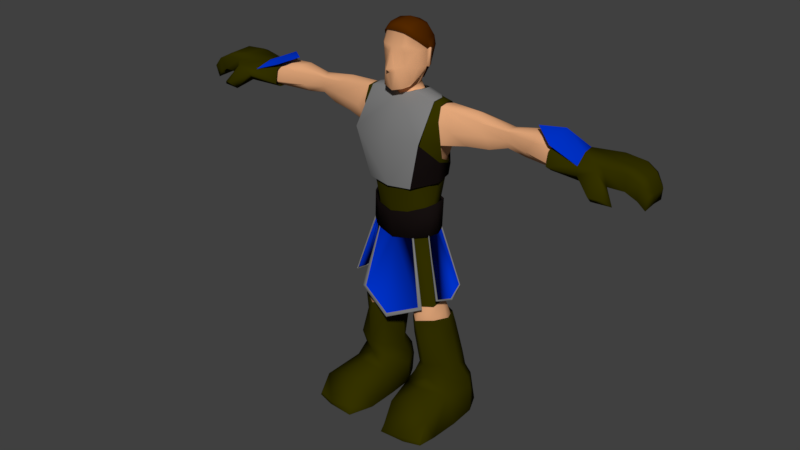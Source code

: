 # Source: ranged2.3.blend  (saved by Blender 2.79.0; exported with 4.5.12 LTS)
import bpy
from mathutils import Matrix  # noqa: F401  (used for matrix-valued properties, if any)

bpy.ops.wm.read_factory_settings(use_empty=True)
scene = bpy.context.scene
scene.name = 'Scene'

# ---- collections
col_collection_1 = bpy.data.collections.new('Collection 1'); scene.collection.children.link(col_collection_1)

# ---- materials (node trees are filled in below, after node groups)
mat_ten = bpy.data.materials.new('Ten')
mat_ten.alpha_threshold = 0.0
mat_ten.use_transparent_shadow = False
mat_ten.diffuse_color = (0.8, 0.4055, 0.205, 1.0)
mat_ten.roughness = 0.5
mat_ten.line_color = (0.0, 0.0, 0.0, 1.0)
mat_deri = bpy.data.materials.new('Deri')
mat_deri.alpha_threshold = 0.0
mat_deri.use_transparent_shadow = False
mat_deri.diffuse_color = (0.03522, 0.03211, 0.0, 1.0)
mat_deri.roughness = 0.5
mat_sac = bpy.data.materials.new('Sac')
mat_sac.alpha_threshold = 0.0
mat_sac.use_transparent_shadow = False
mat_sac.diffuse_color = (0.08714, 0.02116, 0.0, 1.0)
mat_sac.roughness = 0.5
mat_dost = bpy.data.materials.new('dost')
mat_dost.alpha_threshold = 0.0
mat_dost.use_transparent_shadow = False
mat_dost.diffuse_color = (0.0, 0.0331, 0.6038, 1.0)
mat_dost.roughness = 0.5
mat_zirh = bpy.data.materials.new('zirh')
mat_zirh.alpha_threshold = 0.0
mat_zirh.use_transparent_shadow = False
mat_zirh.diffuse_color = (0.2086, 0.2086, 0.2086, 1.0)
mat_zirh.roughness = 0.5
mat_lastik = bpy.data.materials.new('Lastik')
mat_lastik.alpha_threshold = 0.0
mat_lastik.use_transparent_shadow = False
mat_lastik.diffuse_color = (0.008076, 0.005334, 0.005109, 1.0)
mat_lastik.roughness = 0.5

# ---- material node trees

# ---- world
world_world = bpy.data.worlds.new('World'); scene.world = world_world
world_world.color = (0.05088, 0.05088, 0.05088)
world_world.use_sun_shadow = False
world_world.sun_shadow_jitter_overblur = 0.0
world_world.cycles.sampling_method = 'MANUAL'

# ---- meshes
me_cube_000 = bpy.data.meshes.new('Cube.000')
me_cube_000.from_pydata([(-1.006, -0.539, 2.944), (-0.3341, 0.6796, 5.673), (-1.001, 0.5715, 2.954), (-0.576, 0.9115, 5.292), (-1.09, -0.01973, 2.957), (-0.9382, -0.5866, 3.185), (-1.166, -0.5696, 4.418), (-1.401, -0.6297, 4.726), (-1.125, -0.4453, 5.311), (-1.317, 0.1703, 5.313), (-1.283, 0.7082, 5.279), (-1.034, 1.411, 4.929), (-1.058, 1.226, 4.451), (-1.022, 0.3869, 3.153), (-0.5132, 1.296, 2.922), (-0.2299, 0.7933, 5.386), (-0.5639, -1.091, 2.93), (-0.3098, -0.6087, 5.41), (-0.4345, 0.4528, 5.414), (-0.4555, -0.104, 5.423), (-0.5555, -1.096, 3.159), (-0.6545, -1.574, 4.226), (-0.7989, -1.809, 4.781), (-0.6687, 0.9799, 3.22), (-0.7672, 1.513, 4.523), (-0.7757, 1.56, 4.934), (-1.044, 0.006409, 3.143), (-1.196, -0.1525, 4.453), (-1.139, 1.011, 4.412), (-1.354, -0.7391, 5.076), (-1.364, -0.0004746, 4.706), (-1.269, 1.173, 4.654), (-1.65, -0.09559, 0.6578), (-1.463, 2.145, 0.5995), (-0.6482, -0.5745, 0.6485), (-0.6933, 2.103, 0.5714), (-5.41, -0.6195, 5.136), (-5.403, 0.857, 5.231), (-5.439, -0.398, 4.883), (-5.463, 0.9338, 4.865), (-0.4931, -0.9733, 5.599), (-0.4195, -1.035, 6.299), (-0.2422, 0.7816, 5.637), (-0.3341, -1.444, 5.526), (-0.5899, -0.6253, 5.677), (-0.5326, -0.1386, 5.69), (-0.5071, 0.2267, 5.702), (-0.3608, -1.295, 5.846), (-0.3737, -1.349, 6.066), (-0.4349, -1.25, 6.161), (-0.2972, -1.189, 6.338), (-0.1956, -1.693, 5.787), (-0.6075, -0.6436, 5.819), (-0.6386, 0.007227, 5.81), (-0.6056, 0.2361, 5.836), (-0.6141, -0.7227, 6.084), (-0.6573, 0.009246, 6.086), (-0.6414, 0.2711, 6.089), (-0.5627, -0.6849, 6.223), (-0.1393, -1.712, 5.838), (-0.09897, -1.572, 6.064), (-0.3031, -1.518, 6.162), (-0.2638, 0.5262, 5.526), (-0.3356, -0.1161, 5.508), (-5.445, 0.138, 5.224), (-4.497, -0.3457, 5.167), (-4.314, 0.6753, 5.28), (-5.471, 1.216, 5.055), (-4.083, 1.162, 4.849), (-5.47, 0.5931, 4.864), (-4.141, 0.1467, 4.861), (-5.405, -0.7818, 4.955), (-4.216, -0.2019, 4.977), (-4.067, 0.6088, 4.824), (-4.121, 1.502, 5.119), (-4.448, 0.02843, 5.26), (-0.4901, 0.1763, 5.422), (-0.3929, -0.4429, 5.426), (-0.2578, -0.5391, 5.496), (-0.6957, 0.1165, 5.802), (-0.6773, 0.3433, 5.823), (-0.729, 0.1165, 6.073), (-0.7131, 0.3784, 6.076), (-2.242, -0.2641, 4.797), (-2.964, -0.04473, 4.826), (-3.531, 0.1736, 4.912), (-2.254, 0.154, 4.763), (-2.82, 0.5378, 4.823), (-3.579, 0.462, 4.893), (-2.161, 1.106, 4.792), (-2.796, 1.122, 4.797), (-3.652, 0.9345, 4.917), (-1.768, -0.6281, 4.971), (-2.89, -0.3041, 5.021), (-3.481, 0.09401, 5.009), (-1.792, 1.226, 4.938), (-2.579, 1.284, 4.939), (-3.636, 1.201, 5.041), (-1.518, 1.055, 5.145), (-2.515, 0.9137, 5.249), (-3.584, 0.7114, 5.199), (-3.511, 0.05074, 5.159), (-2.613, -0.2492, 5.212), (-1.499, -0.3638, 5.283), (-1.505, 0.4487, 5.323), (-2.382, 0.4029, 5.312), (-3.509, 0.3359, 5.186), (-0.8644, -0.7055, 3.636), (-0.9665, 0.5552, 3.65), (-0.515, -1.316, 3.582), (-0.5093, 0.9328, 3.699), (-0.9856, -0.1286, 3.663), (-1.298, -0.6666, 1.407), (-1.357, -0.6799, 1.868), (-1.188, -0.7734, 2.388), (-1.183, 0.7857, 2.393), (-1.343, 0.6431, 1.879), (-1.363, 1.325, 1.428), (-0.4387, 0.6771, 2.355), (-0.5822, 0.9924, 1.838), (-0.5867, 1.529, 1.412), (-0.4437, -0.9051, 2.362), (-0.5979, -1.008, 1.849), (-0.617, -0.7656, 1.359), (-1.929, 1.189, 0.575), (-1.034, -0.728, 2.727), (-1.505, 1.711, 0.9088), (-1.144, 2.477, 0.6099), (-0.662, 1.307, 0.8401), (-0.419, 1.167, 0.5622), (-0.7256, -0.5027, 0.8313), (-1.102, -0.703, 0.6446), (-1.582, -0.5976, 0.9277), (-1.327, -0.7341, 1.685), (-1.288, -0.7666, 2.017), (-1.034, 0.834, 2.72), (-1.275, 0.5102, 2.026), (-1.331, 1.052, 1.655), (-0.193, 0.9994, 2.687), (-0.5709, 0.6071, 1.982), (-0.5842, 1.186, 1.607), (-0.2119, -0.9571, 2.7), (-0.5675, -0.8921, 2.002), (-0.59, -0.8498, 1.655), (-0.9791, -1.232, 1.4), (-0.9314, -1.286, 1.834), (-0.8432, -1.192, 2.362), (-0.3973, 0.4445, 1.388), (-0.4685, 0.1954, 1.843), (-0.3318, -0.07617, 2.338), (-0.9581, 1.896, 1.397), (-0.9853, 1.141, 1.856), (-0.8433, 1.103, 2.354), (-1.515, 0.5512, 1.389), (-1.404, 0.1998, 1.866), (-1.25, -0.05381, 2.396), (-1.314, -0.05617, 2.048), (-1.46, 0.298, 1.643), (-1.76, 0.6001, 0.8877), (-0.9553, 0.745, 2.002), (-0.8675, 1.49, 1.642), (-1.097, 2.082, 0.8806), (-0.4682, -0.07652, 1.995), (-0.4215, 0.1171, 1.645), (-0.4397, 0.659, 0.7863), (-0.9399, -1.178, 2.017), (-0.8589, -1.297, 1.656), (-1.085, -0.9895, 0.8893), (-2.112, -0.6114, 0.007579), (-0.6348, -1.15, 2.722), (-0.117, -0.0835, 2.721), (-0.6578, 1.306, 2.713), (-1.158, -0.09471, 2.754), (-1.812, -0.5336, 0.4311), (-1.669, 2.181, 0.4735), (-0.4749, -1.052, 0.4395), (-0.5956, 2.069, 0.383), (-2.013, 1.198, 0.4197), (-1.242, 2.618, 0.4032), (-0.4073, 0.9865, 0.3651), (-1.162, -1.446, 0.5299), (-2.066, -2.479, 0.007579), (-1.811, 2.255, 0.02105), (-0.4124, -0.6114, 0.007579), (-0.7233, 2.263, 0.02723), (-2.067, 1.115, 0.007579), (-1.405, 2.535, 0.01598), (-0.4346, 1.177, 0.007579), (-1.317, -0.6603, 0.007579), (-1.33, 1.208, 0.007579), (-1.971, -2.954, 0.3423), (-0.5943, -2.856, 0.3681), (-1.219, -2.548, 0.4291), (-0.4129, -2.479, 0.007579), (-1.318, -2.528, 0.007579), (-2.018, -3.651, 0.02902), (-1.984, -3.59, 0.0697), (-0.6918, -3.766, 0.1211), (-1.397, -4.023, 0.08835), (-0.6609, -4.01, 0.007579), (-1.49, -3.904, 0.007579), (-6.29, -1.045, 5.002), (-6.148, 0.39, 4.94), (-6.137, 1.228, 5.038), (-6.106, 0.2159, 5.149), (-6.148, 1.166, 4.925), (-6.324, -0.7364, 4.951), (-6.058, 0.9089, 5.149), (-6.188, -0.6765, 5.065), (-0.3385, 0.7091, 5.631), (-0.4316, -1.16, 6.313), (-0.4128, 0.6793, 6.348), (-0.2298, 0.8203, 5.545), (-0.4967, 0.8116, 5.798), (-0.5405, 1.104, 6.066), (-0.5129, 1.033, 6.201), (-0.2898, -1.327, 6.355), (-0.5142, -0.6834, 6.355), (-0.5065, 0.05169, 6.372), (-0.6343, 0.2258, 5.808), (-0.6907, -0.02135, 6.08), (-0.6734, 0.264, 6.084), (-0.5876, -0.7778, 6.23), (-0.6487, 0.08499, 6.21), (-0.2779, 0.9348, 6.372), (-0.2425, 1.365, 6.242), (-0.3569, 1.527, 6.07), (-0.3395, 1.112, 5.775), (-0.3757, 0.09852, 6.45), (-0.3634, -0.7837, 6.429), (-6.783, -1.711, 4.868), (-6.732, -1.211, 4.807), (-6.731, -0.8912, 5.091), (-6.965, -1.444, 4.842), (-6.318, -0.7107, 4.961), (-7.103, -1.203, 4.833), (-6.85, 0.2541, 5.004), (-6.85, 1.499, 5.128), (-6.85, 0.2261, 5.174), (-6.85, 1.52, 4.969), (-6.85, 1.165, 5.171), (-6.85, -0.7864, 5.128), (-6.85, -0.7107, 4.976), (-7.407, 0.2261, 5.144), (-7.407, 1.271, 5.128), (-7.407, 0.3593, 5.015), (-7.407, 1.321, 5.011), (-7.407, 1.102, 5.153), (-7.407, -0.6919, 5.128), (-7.407, -0.7107, 5.003), (-7.688, 0.2261, 5.077), (-7.688, 1.162, 5.057), (-7.767, 0.2801, 4.927), (-7.688, 1.152, 4.917), (-7.688, 1.015, 5.068), (-7.688, -0.6028, 5.057), (-7.688, -0.564, 4.917), (-7.919, 0.04983, 4.921), (-7.863, 0.998, 4.941), (-7.871, 0.3109, 4.838), (-7.87, 0.985, 4.828), (-7.918, 0.8635, 4.922), (-7.921, -0.5729, 4.921), (-7.872, -0.4626, 4.819), (1.006, -0.539, 2.944), (0.3341, 0.6796, 5.673), (1.001, 0.5715, 2.954), (0.576, 0.9115, 5.292), (1.09, -0.01973, 2.957), (0.9382, -0.5866, 3.185), (1.166, -0.5696, 4.418), (1.401, -0.6297, 4.726), (1.125, -0.4453, 5.311), (1.317, 0.1703, 5.313), (1.283, 0.7082, 5.279), (1.034, 1.411, 4.929), (1.058, 1.226, 4.451), (1.022, 0.3869, 3.153), (0.5132, 1.296, 2.922), (0.2299, 0.7933, 5.386), (0.5639, -1.091, 2.93), (0.3098, -0.6087, 5.41), (0.4345, 0.4528, 5.414), (0.4555, -0.104, 5.423), (0.5555, -1.096, 3.159), (0.6545, -1.574, 4.226), (0.7989, -1.809, 4.781), (0.6687, 0.9799, 3.22), (0.7672, 1.513, 4.523), (0.7757, 1.56, 4.934), (1.044, 0.006409, 3.143), (1.196, -0.1525, 4.453), (1.139, 1.011, 4.412), (1.354, -0.7391, 5.076), (1.364, -0.0004746, 4.706), (1.269, 1.173, 4.654), (1.65, -0.09559, 0.6578), (1.463, 2.145, 0.5995), (0.6482, -0.5745, 0.6485), (0.6933, 2.103, 0.5714), (5.41, -0.6195, 5.136), (5.403, 0.857, 5.231), (5.439, -0.398, 4.883), (5.463, 0.9338, 4.865), (0.4931, -0.9733, 5.599), (0.4195, -1.035, 6.299), (0.2422, 0.7816, 5.637), (0.3341, -1.444, 5.526), (0.5899, -0.6253, 5.677), (0.5326, -0.1386, 5.69), (0.5071, 0.2267, 5.702), (0.3608, -1.295, 5.846), (0.3737, -1.349, 6.066), (0.4349, -1.25, 6.161), (0.2972, -1.189, 6.338), (0.1956, -1.693, 5.787), (0.6075, -0.6436, 5.819), (0.6386, 0.007227, 5.81), (0.6056, 0.2361, 5.836), (0.6141, -0.7227, 6.084), (0.6573, 0.009246, 6.086), (0.6414, 0.2711, 6.089), (0.5627, -0.6849, 6.223), (0.1393, -1.712, 5.838), (0.09897, -1.572, 6.064), (0.3031, -1.518, 6.162), (0.2638, 0.5262, 5.526), (0.3356, -0.1161, 5.508), (5.445, 0.138, 5.224), (4.497, -0.3457, 5.167), (4.314, 0.6753, 5.28), (5.471, 1.216, 5.055), (4.083, 1.162, 4.849), (5.47, 0.5931, 4.864), (4.141, 0.1467, 4.861), (5.405, -0.7818, 4.955), (4.216, -0.2019, 4.977), (4.067, 0.6088, 4.824), (4.121, 1.502, 5.119), (4.448, 0.02843, 5.26), (0.4901, 0.1763, 5.422), (0.3929, -0.4429, 5.426), (0.2578, -0.5391, 5.496), (0.6957, 0.1165, 5.802), (0.6773, 0.3433, 5.823), (0.729, 0.1165, 6.073), (0.7131, 0.3784, 6.076), (2.242, -0.2641, 4.797), (2.964, -0.04473, 4.826), (3.531, 0.1736, 4.912), (2.254, 0.154, 4.763), (2.82, 0.5378, 4.823), (3.579, 0.462, 4.893), (2.161, 1.106, 4.792), (2.796, 1.122, 4.797), (3.652, 0.9345, 4.917), (1.768, -0.6281, 4.971), (2.89, -0.3041, 5.021), (3.481, 0.09401, 5.009), (1.792, 1.226, 4.938), (2.579, 1.284, 4.939), (3.636, 1.201, 5.041), (1.518, 1.055, 5.145), (2.515, 0.9137, 5.249), (3.584, 0.7114, 5.199), (3.511, 0.05074, 5.159), (2.613, -0.2492, 5.212), (1.499, -0.3638, 5.283), (1.505, 0.4487, 5.323), (2.382, 0.4029, 5.312), (3.509, 0.3359, 5.186), (0.8644, -0.7055, 3.636), (0.9665, 0.5552, 3.65), (0.515, -1.316, 3.582), (0.5093, 0.9328, 3.699), (0.9856, -0.1286, 3.663), (1.298, -0.6666, 1.407), (1.357, -0.6799, 1.868), (1.188, -0.7734, 2.388), (1.183, 0.7857, 2.393), (1.343, 0.6431, 1.879), (1.363, 1.325, 1.428), (0.4387, 0.6771, 2.355), (0.5822, 0.9924, 1.838), (0.5867, 1.529, 1.412), (0.4437, -0.9051, 2.362), (0.5979, -1.008, 1.849), (0.617, -0.7656, 1.359), (1.929, 1.189, 0.575), (1.034, -0.728, 2.727), (1.505, 1.711, 0.9088), (1.144, 2.477, 0.6099), (0.662, 1.307, 0.8401), (0.419, 1.167, 0.5622), (0.7256, -0.5027, 0.8313), (1.102, -0.703, 0.6446), (1.582, -0.5976, 0.9277), (1.327, -0.7341, 1.685), (1.288, -0.7666, 2.017), (1.034, 0.834, 2.72), (1.275, 0.5102, 2.026), (1.331, 1.052, 1.655), (0.193, 0.9994, 2.687), (0.5709, 0.6071, 1.982), (0.5842, 1.186, 1.607), (0.2119, -0.9571, 2.7), (0.5675, -0.8921, 2.002), (0.59, -0.8498, 1.655), (0.9791, -1.232, 1.4), (0.9314, -1.286, 1.834), (0.8432, -1.192, 2.362), (0.3973, 0.4445, 1.388), (0.4685, 0.1954, 1.843), (0.3318, -0.07617, 2.338), (0.9581, 1.896, 1.397), (0.9853, 1.141, 1.856), (0.8433, 1.103, 2.354), (1.515, 0.5512, 1.389), (1.404, 0.1998, 1.866), (1.25, -0.05381, 2.396), (1.314, -0.05617, 2.048), (1.46, 0.298, 1.643), (1.76, 0.6001, 0.8877), (0.9553, 0.745, 2.002), (0.8675, 1.49, 1.642), (1.097, 2.082, 0.8806), (0.4682, -0.07652, 1.995), (0.4215, 0.1171, 1.645), (0.4397, 0.659, 0.7863), (0.9399, -1.178, 2.017), (0.8589, -1.297, 1.656), (1.085, -0.9895, 0.8893), (2.112, -0.6114, 0.007579), (0.6348, -1.15, 2.722), (0.117, -0.0835, 2.721), (0.6578, 1.306, 2.713), (1.158, -0.09471, 2.754), (1.812, -0.5336, 0.4311), (1.669, 2.181, 0.4735), (0.4749, -1.052, 0.4395), (0.5956, 2.069, 0.383), (2.013, 1.198, 0.4197), (1.242, 2.618, 0.4032), (0.4073, 0.9865, 0.3651), (1.162, -1.446, 0.5299), (2.066, -2.479, 0.007579), (1.811, 2.255, 0.02105), (0.4124, -0.6114, 0.007579), (0.7233, 2.263, 0.02723), (2.067, 1.115, 0.007579), (1.405, 2.535, 0.01598), (0.4346, 1.177, 0.007579), (1.317, -0.6603, 0.007579), (1.33, 1.208, 0.007579), (1.971, -2.954, 0.3423), (0.5943, -2.856, 0.3681), (1.219, -2.548, 0.4291), (0.4129, -2.479, 0.007579), (1.318, -2.528, 0.007579), (2.018, -3.651, 0.02902), (1.984, -3.59, 0.0697), (0.6918, -3.766, 0.1211), (1.397, -4.023, 0.08835), (0.6609, -4.01, 0.007579), (1.49, -3.904, 0.007579), (6.29, -1.045, 5.002), (6.148, 0.39, 4.94), (6.137, 1.228, 5.038), (6.106, 0.2159, 5.149), (6.148, 1.166, 4.925), (6.324, -0.7364, 4.951), (6.058, 0.9089, 5.149), (6.188, -0.6765, 5.065), (0.3385, 0.7091, 5.631), (0.4316, -1.16, 6.313), (0.4128, 0.6793, 6.348), (0.2298, 0.8203, 5.545), (0.4967, 0.8116, 5.798), (0.5405, 1.104, 6.066), (0.5129, 1.033, 6.201), (0.2898, -1.327, 6.355), (0.5142, -0.6834, 6.355), (0.5065, 0.05169, 6.372), (0.6343, 0.2258, 5.808), (0.6907, -0.02135, 6.08), (0.6734, 0.264, 6.084), (0.5876, -0.7778, 6.23), (0.6487, 0.08499, 6.21), (0.2779, 0.9348, 6.372), (0.2425, 1.365, 6.242), (0.3569, 1.527, 6.07), (0.3395, 1.112, 5.775), (0.3757, 0.09852, 6.45), (0.3634, -0.7837, 6.429), (6.783, -1.711, 4.868), (6.732, -1.211, 4.807), (6.731, -0.8912, 5.091), (6.965, -1.444, 4.842), (6.318, -0.7107, 4.961), (7.103, -1.203, 4.833), (6.85, 0.2541, 5.004), (6.85, 1.499, 5.128), (6.85, 0.2261, 5.174), (6.85, 1.52, 4.969), (6.85, 1.165, 5.171), (6.85, -0.7864, 5.128), (6.85, -0.7107, 4.976), (7.407, 0.2261, 5.144), (7.407, 1.271, 5.128), (7.407, 0.3593, 5.015), (7.407, 1.321, 5.011), (7.407, 1.102, 5.153), (7.407, -0.6919, 5.128), (7.407, -0.7107, 5.003), (7.688, 0.2261, 5.077), (7.688, 1.162, 5.057), (7.767, 0.2801, 4.927), (7.688, 1.152, 4.917), (7.688, 1.015, 5.068), (7.688, -0.6028, 5.057), (7.688, -0.564, 4.917), (7.919, 0.04983, 4.921), (7.863, 0.998, 4.941), (7.871, 0.3109, 4.838), (7.87, 0.985, 4.828), (7.918, 0.8635, 4.922), (7.921, -0.5729, 4.921), (7.872, -0.4626, 4.819), (0.0, 1.224, 2.895), (0.0, 0.8241, 5.414), (0.0, -1.088, 2.949), (0.0, -0.8333, 5.354), (0.0, 0.7602, 5.515), (0.0, -0.7368, 5.473), (0.0, 0.01437, 2.916), (0.0, -1.013, 2.898), (0.0, -1.346, 3.151), (0.0, -1.741, 4.233), (0.0, -2.077, 4.755), (0.0, 1.021, 3.171), (0.0, 1.595, 4.518), (0.0, 1.638, 4.906), (0.0, 0.8343, 5.614), (0.0, -1.577, 5.479), (0.0, -1.242, 6.351), (0.0, -1.771, 5.764), (0.0, -2.105, 5.829), (0.0, -1.629, 6.053), (0.0, -1.607, 6.15), (0.0, 0.9906, 5.311), (0.0, -1.591, 3.55), (0.0, 0.9603, 3.698), (0.0, 0.8777, 5.512), (0.0, -1.385, 6.369), (0.0, 0.9644, 6.406), (0.0, 1.468, 6.255), (0.0, 1.66, 6.07), (0.0, 1.232, 5.762), (0.0, 0.09367, 6.491), (0.0, -0.8218, 6.463), (5.134, -0.7654, 5.169), (5.126, 0.994, 5.282), (5.169, -0.5014, 4.868), (5.198, 1.085, 4.846), (5.176, 0.1372, 5.274), (5.207, 1.422, 5.073), (5.206, 0.6795, 4.845), (5.129, -0.9588, 4.953), (6.183, -1.273, 5.01), (6.014, 0.4375, 4.9), (6.0, 1.437, 5.053), (5.964, 0.23, 5.185), (6.014, 1.363, 4.898), (6.223, -0.9047, 4.893), (5.906, 1.056, 5.185), (6.061, -0.8334, 5.085), (6.771, -2.066, 4.85), (6.71, -1.47, 4.722), (6.709, -1.089, 5.116), (7.085, -1.748, 4.819), (6.216, -0.8741, 4.905), (7.322, -1.349, 4.724), (6.85, 0.2756, 4.963), (6.85, 1.759, 5.161), (6.85, 0.2422, 5.214), (6.85, 1.783, 4.971), (6.85, 1.362, 5.211), (6.85, -0.9643, 5.161), (6.997, -0.8741, 4.923), (7.514, 0.2422, 5.179), (7.514, 1.487, 5.161), (7.514, 0.401, 4.947), (7.514, 1.547, 4.942), (7.514, 1.285, 5.19), (7.514, -0.8517, 5.161), (7.514, -0.8741, 4.932), (7.848, 0.2422, 5.099), (7.848, 1.358, 5.075), (7.943, 0.3066, 4.755), (7.848, 1.346, 4.829), (7.848, 1.182, 5.089), (7.848, -0.7456, 5.075), (7.848, -0.6993, 4.829), (8.124, 0.03216, 4.913), (8.057, 1.162, 4.937), (8.066, 0.3433, 4.736), (8.066, 1.147, 4.724), (8.123, 1.002, 4.914), (8.126, -0.7099, 4.913), (8.068, -0.5784, 4.713), (-5.13, -0.7654, 5.165), (-5.122, 0.994, 5.278), (-5.165, -0.5014, 4.863), (-5.194, 1.085, 4.842), (-5.172, 0.1372, 5.27), (-5.203, 1.422, 5.068), (-5.202, 0.6795, 4.841), (-5.125, -0.9588, 4.949), (-6.179, -1.273, 5.006), (-6.01, 0.4375, 4.895), (-5.996, 1.437, 5.048), (-5.96, 0.23, 5.18), (-6.01, 1.363, 4.893), (-6.219, -0.9047, 4.888), (-5.902, 1.056, 5.18), (-6.058, -0.8334, 5.08), (-6.767, -2.066, 4.846), (-6.706, -1.47, 4.717), (-6.705, -1.089, 5.111), (-7.081, -1.748, 4.815), (-6.212, -0.8741, 4.9), (-7.318, -1.349, 4.72), (-6.846, 0.2756, 4.958), (-6.846, 1.759, 5.156), (-6.846, 0.2422, 5.21), (-6.846, 1.783, 4.966), (-6.846, 1.362, 5.206), (-6.846, -0.9643, 5.156), (-6.993, -0.8741, 4.918), (-7.51, 0.2422, 5.174), (-7.51, 1.487, 5.156), (-7.51, 0.401, 4.942), (-7.51, 1.547, 4.937), (-7.51, 1.285, 5.185), (-7.51, -0.8517, 5.156), (-7.51, -0.8741, 4.927), (-7.844, 0.2422, 5.095), (-7.844, 1.358, 5.071), (-7.939, 0.3066, 4.75), (-7.844, 1.346, 4.825), (-7.844, 1.182, 5.084), (-7.844, -0.7456, 5.071), (-7.844, -0.6993, 4.825), (-8.12, 0.03216, 4.908), (-8.053, 1.162, 4.932), (-8.062, 0.3433, 4.731), (-8.062, 1.147, 4.719), (-8.119, 1.002, 4.91), (-8.122, -0.7099, 4.909), (-8.064, -0.5784, 4.708), (-1.745, -0.1899, 0.6564), (-1.544, 2.231, 0.5934), (-0.6031, -0.7073, 0.6463), (-0.7116, 2.185, 0.563), (-1.364, -0.8068, 1.465), (-1.435, 1.345, 1.489), (-0.5772, 1.625, 1.471), (-0.6291, -0.9137, 1.414), (-2.046, 1.198, 0.5669), (-1.589, 1.762, 0.9276), (-1.199, 2.59, 0.6045), (-0.6493, 1.325, 0.8532), (-0.4048, 1.174, 0.5531), (-0.7156, -0.6297, 0.8438), (-1.153, -0.8461, 0.6421), (-1.672, -0.7322, 0.9479), (-1.396, -0.8797, 1.766), (-1.4, 1.05, 1.734), (-0.5937, 1.195, 1.682), (-0.5999, -1.005, 1.734), (-1.02, -1.417, 1.459), (-0.3748, 0.3936, 1.445), (-0.9976, 1.962, 1.455), (-1.599, 0.5089, 1.446), (-1.539, 0.2353, 1.721), (-1.864, 0.5617, 0.9047), (-0.8997, 1.523, 1.72), (-1.148, 2.191, 0.8971), (-0.4179, 0.03992, 1.723), (-0.4133, 0.6254, 0.7952), (-0.8905, -1.488, 1.735), (-1.134, -1.156, 0.9064), (-2.244, -0.7471, -0.04611), (-1.92, -0.663, 0.4115), (-1.765, 2.269, 0.4572), (-0.4538, -1.223, 0.4321), (-0.606, 2.149, 0.3594), (-2.138, 1.208, 0.3991), (-1.305, 2.742, 0.3813), (-0.3663, 0.9792, 0.3568), (-1.218, -1.649, 0.5366), (-2.195, -2.765, -0.04611), (-1.919, 2.35, -0.03155), (-0.3913, -0.7471, -0.04611), (-0.7439, 2.358, -0.02488), (-2.195, 1.118, -0.04611), (-1.481, 2.652, -0.03703), (-0.432, 1.185, -0.04611), (-1.386, -0.7999, -0.04611), (-1.4, 1.219, -0.04611), (-2.092, -3.278, 0.3155), (-0.6046, -3.172, 0.3605), (-1.28, -2.839, 0.4093), (-0.397, -2.765, -0.04611), (-1.386, -2.818, -0.04611), (-2.143, -4.031, -0.02294), (-2.105, -3.965, 0.021), (-0.7099, -4.155, 0.07655), (-1.471, -4.432, 0.04115), (-0.6766, -4.418, -0.04611), (-1.572, -4.304, -0.04611), (1.745, -0.1899, 0.6564), (1.544, 2.231, 0.5934), (0.5895, -0.7073, 0.6463), (0.7116, 2.185, 0.563), (1.364, -0.8068, 1.465), (1.435, 1.345, 1.489), (0.5788, 1.565, 1.447), (0.6291, -0.9137, 1.414), (2.046, 1.198, 0.5669), (1.589, 1.762, 0.9276), (1.199, 2.59, 0.6045), (0.6524, 1.325, 0.8532), (0.3715, 1.174, 0.5531), (0.7465, -0.6297, 0.8438), (1.153, -0.8461, 0.6421), (1.672, -0.7322, 0.9479), (1.396, -0.8797, 1.766), (1.4, 1.05, 1.734), (0.5937, 1.195, 1.682), (0.5999, -1.005, 1.734), (1.02, -1.417, 1.459), (0.3622, 0.3936, 1.445), (0.9976, 1.962, 1.455), (1.599, 0.5089, 1.446), (1.539, 0.2353, 1.721), (1.864, 0.5617, 0.9047), (0.8997, 1.523, 1.72), (1.135, 2.173, 0.8971), (0.4179, 0.03992, 1.723), (0.3932, 0.6254, 0.7952), (0.8905, -1.488, 1.735), (1.134, -1.156, 0.9064), (2.244, -0.7471, -0.04611), (1.92, -0.663, 0.4115), (1.765, 2.269, 0.4572), (0.4206, -1.223, 0.4385), (0.606, 2.149, 0.3594), (2.138, 1.208, 0.3991), (1.305, 2.742, 0.3813), (0.3326, 0.9792, 0.3401), (1.218, -1.649, 0.536), (2.195, -2.765, -0.04611), (1.919, 2.35, -0.03155), (0.408, -0.7471, -0.04611), (0.7439, 2.358, -0.02488), (2.195, 1.118, -0.04611), (1.481, 2.652, -0.03703), (0.432, 1.185, -0.04611), (1.386, -0.7999, -0.04611), (1.4, 1.219, -0.04611), (2.092, -3.278, 0.3155), (0.6046, -3.172, 0.364), (1.28, -2.839, 0.4093), (0.4086, -2.765, -0.04611), (1.386, -2.818, -0.04611), (2.143, -4.031, -0.02294), (2.105, -3.965, 0.021), (0.7099, -4.155, 0.07655), (1.471, -4.432, 0.04115), (0.6766, -4.418, -0.04611), (1.572, -4.304, -0.04611), (5.134, -0.7654, 5.254), (5.126, 0.994, 5.367), (5.176, 0.1372, 5.359), (-5.13, -0.7654, 5.25), (-5.122, 0.994, 5.362), (-5.172, 0.1372, 5.355), (-4.542, 0.1372, 5.378), (4.494, 0.1372, 5.392), (-1.04, -0.6257, 3.198), (-1.056, 0.5302, 3.248), (-0.6269, -1.176, 3.161), (-0.749, 1.106, 3.269), (-1.154, -0.06933, 3.22), (-0.9601, -0.754, 3.652), (-1.07, 0.6062, 3.694), (-0.5832, -1.413, 3.594), (-0.577, 1.014, 3.708), (-1.091, -0.1316, 3.681), (-1.071, -1.632, 2.034), (-1.616, 1.107, 2.246), (-1.729, -0.03318, 2.139), (-1.125, 1.83, 2.145), (-1.618, -1.183, 2.227), (-1.078, -0.6722, 3.175), (-1.096, 0.5932, 3.23), (-0.626, -1.274, 3.135), (-0.7597, 1.223, 3.253), (-1.203, -0.06309, 3.2), (-0.9908, -0.8126, 3.672), (-1.111, 0.6764, 3.718), (-0.5782, -1.534, 3.609), (-0.5714, 1.122, 3.734), (-1.134, -0.1312, 3.704), (-0.6642, -1.139, 3.168), (-1.217, -1.634, 2.014), (-0.8086, 1.048, 3.257), (-1.181, 1.836, 2.125), (-1.026, -0.6598, 3.226), (-1.043, 0.5635, 3.279), (-1.607, 1.173, 2.226), (-1.743, -0.03269, 2.113), (-1.605, -1.25, 2.205), (-1.072, -0.6281, 3.201), (-1.089, 0.5279, 3.25), (-1.654, 1.104, 2.249), (-1.767, -0.03588, 2.143), (-1.656, -1.186, 2.23), (-1.059, -0.6621, 3.229), (-1.076, 0.5612, 3.281), (-1.645, 1.171, 2.229), (-1.781, -0.03539, 2.116), (-1.642, -1.253, 2.209), (1.04, -0.6257, 3.198), (1.056, 0.5302, 3.248), (0.6269, -1.176, 3.161), (0.749, 1.106, 3.269), (1.154, -0.06933, 3.22), (0.9601, -0.754, 3.652), (1.07, 0.6062, 3.694), (0.5832, -1.413, 3.594), (0.577, 1.014, 3.708), (1.091, -0.1316, 3.681), (0.0, -1.445, 3.128), (0.0, 1.132, 3.245), (0.0, -1.71, 3.559), (0.0, 1.043, 3.718), (1.071, -1.632, 2.034), (0.0, -2.122, 1.779), (1.616, 1.107, 2.246), (1.729, -0.03318, 2.139), (1.125, 1.83, 2.145), (0.0, 2.28, 1.937), (1.618, -1.183, 2.227), (1.078, -0.6722, 3.175), (1.096, 0.5932, 3.23), (0.626, -1.274, 3.135), (0.7597, 1.223, 3.253), (1.203, -0.06309, 3.2), (0.9908, -0.8126, 3.672), (1.111, 0.6764, 3.718), (0.5782, -1.534, 3.609), (0.5714, 1.122, 3.734), (1.134, -0.1312, 3.704), (0.0, -1.569, 3.099), (0.0, 1.252, 3.227), (0.0, -1.859, 3.571), (0.0, 1.155, 3.745), (0.6642, -1.139, 3.168), (1.217, -1.634, 2.014), (0.0, -2.162, 1.715), (0.8086, 1.048, 3.257), (1.181, 1.836, 2.125), (0.0, 2.335, 1.896), (1.026, -0.6598, 3.226), (1.043, 0.5635, 3.279), (1.607, 1.173, 2.226), (1.743, -0.03269, 2.113), (1.605, -1.25, 2.205), (1.072, -0.6281, 3.201), (1.089, 0.5279, 3.25), (1.654, 1.104, 2.249), (1.767, -0.03588, 2.143), (1.656, -1.186, 2.23), (1.059, -0.6621, 3.229), (1.076, 0.5612, 3.281), (1.645, 1.171, 2.229), (1.781, -0.03539, 2.116), (1.642, -1.253, 2.209), (-0.2633, 1.267, 5.274), (-1.157, -0.5676, 5.372), (-1.161, 0.1879, 5.385), (-0.9093, 0.7582, 5.362), (-0.3172, 0.8485, 5.425), (-0.402, -0.6382, 5.45), (-0.5342, 0.6347, 5.445), (-0.5565, -0.1031, 5.464), (-0.7675, -1.765, 4.03), (-1.181, -2.071, 4.814), (-0.5932, 0.1941, 5.464), (-0.4901, -0.4624, 5.468), (-1.28, -0.3609, 4.081), (-1.35, -0.4433, 4.432), (-1.174, 0.9247, 4.105), (-1.216, 0.9911, 4.293), (-0.744, 1.463, 4.328), (-0.9508, 1.576, 4.629), (-0.3414, 1.698, 4.588), (-0.5603, 1.666, 5.005), (0.2633, 1.267, 5.274), (1.157, -0.5676, 5.372), (1.161, 0.1879, 5.385), (0.9093, 0.7582, 5.362), (0.3172, 0.8485, 5.425), (0.402, -0.6382, 5.45), (0.5342, 0.6347, 5.445), (0.5565, -0.1031, 5.464), (0.7675, -1.765, 4.03), (1.181, -2.071, 4.814), (0.5932, 0.1941, 5.464), (0.4901, -0.4624, 5.468), (0.0, -0.8764, 5.391), (0.0, -1.984, 4.001), (0.0, -2.388, 4.756), (0.0, 1.718, 5.06), (0.0, 0.9245, 5.418), (1.28, -0.3609, 4.081), (1.35, -0.4433, 4.432), (1.174, 0.9247, 4.105), (1.216, 0.9911, 4.293), (0.744, 1.463, 4.328), (0.9508, 1.576, 4.629), (0.3414, 1.698, 4.588), (0.5603, 1.666, 5.005), (0.0, 1.778, 4.913), (0.0, 1.294, 5.277), (-1.049, -0.548, 2.934), (-1.043, 0.5808, 2.944), (-0.6113, 0.9263, 5.32), (-1.134, -0.0202, 2.947), (-0.9794, -0.5963, 3.179), (-1.211, -0.5791, 4.432), (-1.449, -0.6402, 4.745), (-1.369, -0.4527, 5.324), (-1.364, 0.173, 5.342), (-1.33, 0.7196, 5.307), (-1.197, 1.434, 4.951), (-1.101, 1.246, 4.465), (-1.065, 0.3931, 3.147), (-0.5475, 1.329, 2.911), (-0.2595, 0.8061, 5.416), (-0.5991, -1.169, 2.898), (-0.3408, -0.6188, 5.44), (-0.4675, 0.4601, 5.444), (-0.4889, -0.1059, 5.453), (-0.5905, -1.114, 3.153), (-0.6911, -1.699, 4.237), (-0.8379, -1.913, 4.801), (-0.7056, 1.035, 3.214), (-0.8057, 1.538, 4.539), (-0.8143, 1.585, 4.957), (-1.087, 0.006365, 3.136), (-1.328, -0.1552, 4.468), (-1.242, 0.7114, 4.356), (-1.402, -0.7513, 5.101), (-0.524, 0.179, 5.453), (-0.4253, -0.4503, 5.457), (-1.281, 1.072, 5.195), (-0.9044, -0.7172, 3.637), (-1.008, 0.5641, 3.651), (-0.5493, -1.338, 3.583), (-0.5435, 0.948, 3.702), (-1.028, -0.1309, 3.665), (-1.233, -0.7862, 2.369), (-1.229, 0.7984, 2.374), (-0.4273, 0.688, 2.335), (-0.4505, -0.9843, 2.342), (-1.077, -0.74, 2.713), (-1.335, -0.7793, 1.991), (-1.077, 0.8475, 2.706), (-1.322, 0.5894, 2.0), (-0.1824, 1.099, 2.672), (-0.5378, 0.6332, 1.968), (-0.2412, -0.973, 2.647), (-0.5657, -0.9749, 1.977), (-0.8829, -1.235, 2.347), (-0.3255, -0.07757, 2.318), (-0.883, 1.121, 2.334), (-1.296, -0.05484, 2.377), (-1.361, -0.05724, 2.023), (-0.9968, 0.8554, 1.984), (-0.4501, -0.07792, 1.97), (-0.9812, -1.26, 1.991), (-0.6711, -1.221, 2.709), (-0.1448, -0.08501, 2.633), (-0.6945, 1.327, 2.699), (-1.203, -0.09641, 2.741), (1.049, -0.548, 2.934), (1.043, 0.5808, 2.944), (0.6113, 0.9263, 5.32), (1.134, -0.0202, 2.947), (0.9794, -0.5963, 3.179), (1.211, -0.5791, 4.432), (1.449, -0.6402, 4.745), (1.369, -0.4527, 5.324), (1.364, 0.173, 5.342), (1.33, 0.7196, 5.307), (1.197, 1.434, 4.951), (1.101, 1.246, 4.465), (1.065, 0.3931, 3.147), (0.5475, 1.329, 2.911), (0.2595, 0.8061, 5.416), (0.5991, -1.169, 2.898), (0.3408, -0.6188, 5.44), (0.4675, 0.4601, 5.444), (0.4889, -0.1059, 5.453), (0.5905, -1.114, 3.153), (0.6911, -1.699, 4.237), (0.8379, -1.913, 4.801), (0.7056, 1.035, 3.214), (0.8057, 1.538, 4.539), (0.8143, 1.585, 4.957), (1.087, 0.006365, 3.136), (1.328, -0.1552, 4.468), (1.242, 0.7114, 4.356), (1.402, -0.7513, 5.101), (0.524, 0.179, 5.453), (0.4253, -0.4503, 5.457), (1.281, 1.072, 5.195), (0.9044, -0.7172, 3.637), (1.008, 0.5641, 3.651), (0.5493, -1.338, 3.583), (0.5435, 0.948, 3.702), (1.028, -0.1309, 3.665), (1.233, -0.7862, 2.369), (1.229, 0.7984, 2.374), (0.4273, 0.688, 2.335), (0.4505, -0.9843, 2.342), (1.077, -0.74, 2.713), (1.335, -0.7793, 1.991), (1.077, 0.8475, 2.706), (1.322, 0.5894, 2.0), (0.1824, 1.099, 2.672), (0.5378, 0.6332, 1.968), (0.2412, -0.973, 2.647), (0.5657, -0.9749, 1.977), (0.8829, -1.235, 2.347), (0.3255, -0.07757, 2.318), (0.883, 1.121, 2.334), (1.296, -0.05484, 2.377), (1.361, -0.05724, 2.023), (0.9968, 0.8554, 1.984), (0.4501, -0.07792, 1.97), (0.9812, -1.26, 1.991), (0.6711, -1.221, 2.709), (0.1448, -0.08501, 2.633), (0.6945, 1.327, 2.699), (1.203, -0.09641, 2.741), (0.0, 1.287, 2.884), (0.0, -1.106, 2.939), (0.0, -0.8471, 5.383), (0.0, 0.01445, 2.905), (0.0, -1.029, 2.887), (0.0, -1.368, 3.144), (0.0, -1.828, 4.244), (0.0, -2.169, 4.775), (0.0, 1.052, 3.165), (0.0, 1.621, 4.534), (0.0, 1.717, 4.928), (0.0, 0.879, 5.423), (0.0, -1.618, 3.55), (0.0, 0.9759, 3.7), (-0.6269, -1.225, 3.166), (-1.071, -1.682, 2.038), (-0.6642, -1.189, 3.173), (-1.217, -1.683, 2.019), (0.6269, -1.225, 3.166), (1.071, -1.682, 2.038), (0.0, -2.171, 1.784), (0.6642, -1.189, 3.173), (1.217, -1.683, 2.019), (0.0, -2.212, 1.72)], [], [(11, 98, 3), (15, 18, 62), (76, 19, 63), (77, 78, 63), (3, 18, 15), (9, 76, 10), (8, 17, 77), (16, 535, 530), (16, 5, 0), (21, 6, 107), (21, 7, 6), (530, 20, 16), (550, 21, 109), (537, 22, 21), (17, 8, 531), (2, 23, 14), (23, 528, 14), (12, 110, 108), (110, 540, 551), (11, 24, 12), (24, 541, 540), (529, 549, 15), (15, 549, 3), (108, 28, 12), (31, 12, 28), (5, 4, 0), (4, 13, 2), (6, 111, 107), (27, 108, 111), (7, 27, 6), (30, 28, 27), (172, 2, 135), (14, 138, 171), (170, 535, 141), (16, 125, 169), (124, 174, 177), (104, 10, 98), (3, 98, 10), (86, 7, 83), (29, 103, 92), (78, 40, 44), (50, 49, 61), (54, 1, 46), (40, 52, 44), (44, 52, 53), (53, 46, 45), (47, 55, 52), (52, 56, 53), (57, 80, 82), (49, 55, 48), (58, 56, 55), (41, 58, 49), (543, 51, 43), (51, 47, 43), (60, 47, 59), (61, 48, 60), (545, 59, 51), (547, 59, 546), (548, 60, 547), (544, 61, 548), (15, 532, 529), (62, 46, 1), (63, 46, 62), (78, 45, 63), (532, 42, 542), (533, 43, 78), (71, 65, 36), (38, 72, 71), (7, 92, 83), (69, 70, 38), (39, 73, 69), (89, 30, 86), (74, 39, 67), (66, 67, 37), (95, 98, 11), (75, 37, 64), (65, 64, 36), (103, 9, 104), (63, 19, 77), (533, 17, 531), (62, 18, 76), (22, 531, 8), (81, 80, 79), (57, 81, 56), (53, 81, 79), (54, 79, 80), (11, 3, 25), (541, 3, 549), (42, 62, 1), (62, 76, 63), (18, 10, 76), (101, 75, 65), (102, 106, 101), (103, 105, 102), (100, 74, 66), (99, 97, 100), (98, 96, 99), (68, 88, 73), (90, 88, 91), (89, 87, 90), (70, 94, 72), (84, 94, 85), (83, 93, 84), (72, 101, 65), (94, 102, 101), (93, 103, 102), (73, 85, 70), (87, 85, 88), (86, 84, 87), (74, 91, 68), (96, 91, 97), (96, 89, 90), (106, 66, 75), (105, 100, 106), (104, 99, 105), (11, 31, 95), (89, 95, 31), (111, 13, 26), (5, 111, 26), (110, 539, 23), (108, 23, 13), (550, 20, 536), (20, 107, 5), (109, 21, 107), (8, 29, 22), (22, 29, 7), (167, 112, 132), (166, 113, 133), (165, 114, 134), (164, 123, 130), (148, 143, 163), (162, 121, 142), (161, 120, 128), (151, 140, 160), (159, 118, 139), (153, 126, 158), (157, 116, 137), (155, 136, 156), (156, 116, 154), (113, 156, 154), (114, 156, 134), (157, 117, 153), (133, 153, 112), (133, 154, 157), (158, 33, 124), (32, 158, 124), (132, 153, 158), (159, 119, 151), (136, 151, 116), (115, 159, 136), (150, 140, 120), (137, 150, 117), (137, 151, 160), (127, 128, 35), (126, 127, 33), (117, 161, 126), (148, 142, 122), (119, 162, 148), (139, 149, 162), (163, 123, 147), (120, 163, 147), (119, 163, 140), (129, 130, 34), (35, 164, 129), (128, 147, 164), (145, 134, 113), (122, 165, 145), (142, 146, 165), (166, 112, 144), (123, 166, 144), (122, 166, 143), (131, 132, 32), (34, 167, 131), (123, 167, 130), (131, 175, 34), (127, 176, 178), (34, 179, 129), (169, 114, 146), (121, 169, 146), (141, 16, 169), (170, 121, 149), (118, 170, 149), (138, 534, 170), (152, 138, 118), (135, 152, 115), (135, 14, 171), (155, 135, 115), (125, 155, 114), (0, 172, 125), (173, 185, 168), (176, 187, 184), (177, 182, 185), (179, 183, 187), (129, 176, 35), (131, 173, 180), (33, 178, 174), (32, 177, 173), (189, 183, 188), (185, 188, 168), (182, 189, 185), (184, 189, 186), (175, 193, 183), (178, 184, 186), (188, 193, 194), (174, 186, 182), (190, 195, 196), (192, 197, 191), (173, 181, 190), (180, 190, 192), (180, 191, 175), (188, 181, 168), (196, 200, 198), (198, 199, 197), (194, 199, 200), (190, 198, 192), (194, 195, 181), (193, 197, 199), (45, 44, 53), (38, 202, 69), (67, 205, 203), (64, 208, 36), (71, 208, 201), (77, 17, 78), (3, 10, 18), (9, 19, 76), (77, 19, 8), (9, 8, 19), (16, 20, 5), (21, 22, 7), (530, 536, 20), (550, 537, 21), (537, 538, 22), (2, 13, 23), (23, 539, 528), (12, 24, 110), (110, 24, 540), (11, 25, 24), (24, 25, 541), (31, 11, 12), (5, 26, 4), (4, 26, 13), (6, 27, 111), (27, 28, 108), (7, 30, 27), (30, 31, 28), (172, 4, 2), (14, 528, 138), (170, 534, 535), (16, 0, 125), (124, 33, 174), (104, 9, 10), (86, 30, 7), (29, 8, 103), (78, 43, 40), (50, 41, 49), (40, 47, 52), (53, 54, 46), (47, 48, 55), (52, 55, 56), (57, 54, 80), (49, 58, 55), (543, 545, 51), (40, 43, 47), (51, 59, 47), (60, 48, 47), (61, 49, 48), (545, 546, 59), (547, 60, 59), (548, 61, 60), (544, 50, 61), (15, 62, 532), (63, 45, 46), (78, 44, 45), (532, 62, 42), (533, 543, 43), (71, 72, 65), (38, 70, 72), (7, 29, 92), (69, 73, 70), (39, 68, 73), (89, 31, 30), (74, 68, 39), (66, 74, 67), (75, 66, 37), (65, 75, 64), (103, 8, 9), (42, 209, 212), (41, 222, 58), (58, 220, 56), (544, 216, 50), (1, 219, 209), (54, 221, 219), (542, 212, 552), (56, 221, 57), (50, 210, 41), (533, 78, 17), (22, 538, 531), (81, 82, 80), (57, 82, 81), (53, 56, 81), (54, 53, 79), (541, 25, 3), (101, 106, 75), (102, 105, 106), (103, 104, 105), (100, 97, 74), (99, 96, 97), (98, 95, 96), (68, 91, 88), (90, 87, 88), (89, 86, 87), (70, 85, 94), (84, 93, 94), (83, 92, 93), (72, 94, 101), (94, 93, 102), (93, 92, 103), (73, 88, 85), (87, 84, 85), (86, 83, 84), (74, 97, 91), (96, 90, 91), (96, 95, 89), (106, 100, 66), (105, 99, 100), (104, 98, 99), (111, 108, 13), (5, 107, 111), (110, 551, 539), (108, 110, 23), (550, 109, 20), (20, 109, 107), (167, 144, 112), (166, 145, 113), (165, 146, 114), (164, 147, 123), (148, 122, 143), (162, 149, 121), (161, 150, 120), (151, 119, 140), (159, 152, 118), (153, 117, 126), (157, 154, 116), (155, 115, 136), (156, 136, 116), (113, 134, 156), (114, 155, 156), (157, 137, 117), (133, 157, 153), (133, 113, 154), (158, 126, 33), (32, 132, 158), (132, 112, 153), (159, 139, 119), (136, 159, 151), (115, 152, 159), (150, 160, 140), (137, 160, 150), (137, 116, 151), (127, 161, 128), (126, 161, 127), (117, 150, 161), (148, 162, 142), (119, 139, 162), (139, 118, 149), (163, 143, 123), (120, 140, 163), (119, 148, 163), (129, 164, 130), (35, 128, 164), (128, 120, 147), (145, 165, 134), (122, 142, 165), (142, 121, 146), (166, 133, 112), (123, 143, 166), (122, 145, 166), (131, 167, 132), (34, 130, 167), (123, 144, 167), (131, 180, 175), (127, 35, 176), (34, 175, 179), (169, 125, 114), (121, 141, 169), (141, 535, 16), (170, 141, 121), (118, 138, 170), (138, 528, 534), (152, 171, 138), (135, 171, 152), (135, 2, 14), (155, 172, 135), (125, 172, 155), (0, 4, 172), (173, 177, 185), (176, 179, 187), (177, 174, 182), (179, 175, 183), (129, 179, 176), (131, 32, 173), (33, 127, 178), (32, 124, 177), (189, 187, 183), (185, 189, 188), (182, 186, 189), (184, 187, 189), (175, 191, 193), (178, 176, 184), (188, 183, 193), (174, 178, 186), (190, 181, 195), (192, 198, 197), (173, 168, 181), (180, 173, 190), (180, 192, 191), (188, 194, 181), (196, 195, 200), (198, 200, 199), (194, 193, 199), (190, 196, 198), (194, 200, 195), (193, 191, 197), (39, 202, 205), (71, 206, 38), (67, 207, 37), (37, 204, 64), (229, 210, 216), (224, 215, 211), (223, 211, 215), (221, 213, 219), (221, 215, 214), (220, 223, 221), (217, 223, 222), (212, 213, 227), (225, 214, 215), (227, 214, 226), (554, 225, 224), (555, 226, 225), (557, 226, 556), (552, 227, 557), (559, 216, 553), (224, 558, 554), (558, 229, 559), (211, 228, 224), (228, 217, 229), (229, 217, 210), (224, 225, 215), (223, 218, 211), (219, 213, 209), (221, 214, 213), (221, 223, 215), (222, 223, 220), (210, 217, 222), (217, 218, 223), (212, 209, 213), (225, 226, 214), (227, 213, 214), (554, 555, 225), (555, 556, 226), (557, 227, 226), (552, 212, 227), (559, 229, 216), (224, 228, 558), (558, 228, 229), (211, 218, 228), (228, 218, 217), (201, 231, 206), (230, 232, 233), (232, 235, 233), (234, 231, 235), (233, 231, 230), (201, 208, 232), (208, 204, 232), (206, 234, 202), (234, 236, 202), (242, 235, 232), (207, 238, 204), (203, 239, 237), (204, 241, 232), (207, 203, 237), (205, 236, 239), (241, 249, 242), (240, 207, 237), (238, 248, 241), (240, 244, 247), (237, 246, 244), (236, 249, 245), (236, 246, 239), (238, 247, 243), (246, 251, 244), (243, 254, 250), (245, 256, 252), (247, 251, 254), (245, 253, 246), (249, 255, 256), (243, 255, 248), (256, 262, 263), (255, 257, 262), (254, 258, 261), (252, 260, 253), (252, 263, 259), (253, 258, 251), (250, 261, 257), (262, 257, 263), (263, 257, 259), (257, 261, 259), (259, 261, 260), (258, 260, 261), (38, 206, 202), (67, 39, 205), (64, 204, 208), (71, 36, 208), (42, 1, 209), (41, 210, 222), (58, 222, 220), (544, 553, 216), (1, 54, 219), (54, 57, 221), (542, 42, 212), (56, 220, 221), (50, 216, 210), (39, 69, 202), (71, 201, 206), (67, 203, 207), (37, 207, 204), (201, 230, 231), (230, 201, 232), (235, 242, 234), (234, 206, 231), (233, 235, 231), (234, 242, 236), (232, 241, 242), (207, 240, 238), (203, 205, 239), (204, 238, 241), (205, 202, 236), (241, 248, 249), (238, 243, 248), (240, 237, 244), (237, 239, 246), (236, 242, 249), (236, 245, 246), (238, 240, 247), (246, 253, 251), (243, 247, 254), (245, 249, 256), (247, 244, 251), (245, 252, 253), (249, 248, 255), (243, 250, 255), (256, 255, 262), (255, 250, 257), (254, 251, 258), (252, 259, 260), (252, 256, 263), (253, 260, 258), (250, 254, 261), (275, 267, 362), (279, 326, 282), (340, 327, 283), (341, 327, 342), (267, 279, 282), (273, 274, 340), (272, 341, 281), (280, 530, 535), (280, 264, 269), (285, 371, 270), (285, 270, 271), (530, 280, 284), (550, 373, 285), (537, 285, 286), (281, 531, 272), (266, 278, 287), (287, 278, 528), (276, 372, 374), (374, 551, 540), (275, 276, 288), (288, 540, 541), (529, 279, 549), (279, 267, 549), (372, 276, 292), (295, 292, 276), (269, 264, 268), (268, 266, 277), (270, 371, 375), (291, 375, 372), (271, 270, 291), (294, 291, 292), (436, 399, 266), (278, 435, 402), (434, 405, 535), (280, 433, 389), (388, 441, 438), (368, 362, 274), (267, 274, 362), (350, 347, 271), (293, 356, 367), (342, 308, 304), (314, 325, 313), (318, 310, 265), (304, 308, 316), (308, 317, 316), (317, 309, 310), (311, 316, 319), (316, 317, 320), (321, 346, 344), (313, 312, 319), (322, 319, 320), (305, 313, 322), (543, 307, 315), (315, 307, 311), (324, 323, 311), (325, 324, 312), (545, 315, 323), (547, 546, 323), (548, 547, 324), (544, 548, 325), (279, 529, 532), (326, 265, 310), (327, 326, 310), (342, 327, 309), (532, 542, 306), (533, 342, 307), (335, 300, 329), (302, 335, 336), (271, 347, 356), (333, 302, 334), (303, 333, 337), (353, 350, 294), (338, 331, 303), (330, 301, 331), (359, 275, 362), (339, 328, 301), (329, 300, 328), (367, 368, 273), (327, 341, 283), (533, 531, 281), (326, 340, 282), (286, 272, 531), (345, 343, 344), (321, 320, 345), (317, 343, 345), (318, 344, 343), (275, 289, 267), (541, 549, 267), (306, 265, 326), (326, 327, 340), (282, 340, 274), (365, 329, 339), (366, 365, 370), (367, 366, 369), (364, 330, 338), (363, 364, 361), (362, 363, 360), (332, 337, 352), (354, 355, 352), (353, 354, 351), (334, 336, 358), (348, 349, 358), (347, 348, 357), (336, 329, 365), (358, 365, 366), (357, 366, 367), (337, 334, 349), (351, 352, 349), (350, 351, 348), (338, 332, 355), (360, 361, 355), (360, 354, 353), (370, 339, 330), (369, 370, 364), (368, 369, 363), (275, 359, 295), (353, 295, 359), (375, 290, 277), (269, 290, 375), (374, 287, 539), (372, 277, 287), (550, 536, 284), (284, 269, 371), (373, 371, 285), (272, 286, 293), (286, 271, 293), (431, 396, 376), (430, 397, 377), (429, 398, 378), (428, 394, 387), (412, 427, 407), (426, 406, 385), (425, 392, 384), (415, 424, 404), (423, 403, 382), (417, 422, 390), (421, 401, 380), (419, 420, 400), (420, 418, 380), (377, 418, 420), (378, 398, 420), (421, 417, 381), (397, 376, 417), (397, 421, 418), (422, 388, 297), (296, 388, 422), (396, 422, 417), (423, 415, 383), (400, 380, 415), (379, 400, 423), (414, 384, 404), (401, 381, 414), (401, 424, 415), (391, 299, 392), (390, 297, 391), (381, 390, 425), (412, 386, 406), (383, 412, 426), (403, 426, 413), (427, 411, 387), (384, 411, 427), (383, 404, 427), (393, 298, 394), (299, 393, 428), (392, 428, 411), (409, 377, 398), (386, 409, 429), (406, 429, 410), (430, 408, 376), (387, 408, 430), (386, 407, 430), (395, 296, 396), (298, 395, 431), (387, 394, 431), (395, 298, 439), (391, 442, 440), (298, 393, 443), (433, 410, 378), (385, 410, 433), (405, 433, 280), (434, 413, 385), (382, 413, 434), (402, 434, 534), (416, 382, 402), (399, 379, 416), (399, 435, 278), (419, 379, 399), (389, 378, 419), (264, 389, 436), (437, 432, 449), (440, 448, 451), (441, 449, 446), (443, 451, 447), (393, 299, 440), (395, 444, 437), (297, 438, 442), (296, 437, 441), (453, 452, 447), (449, 432, 452), (446, 449, 453), (448, 450, 453), (439, 447, 457), (442, 450, 448), (452, 458, 457), (438, 446, 450), (454, 460, 459), (456, 455, 461), (437, 454, 445), (444, 456, 454), (444, 439, 455), (452, 432, 445), (460, 462, 464), (462, 461, 463), (458, 464, 463), (454, 456, 462), (458, 445, 459), (457, 463, 461), (309, 317, 308), (302, 333, 466), (331, 467, 469), (328, 300, 472), (335, 465, 472), (341, 342, 281), (267, 282, 274), (273, 340, 283), (341, 272, 283), (273, 283, 272), (280, 269, 284), (285, 271, 286), (530, 284, 536), (550, 285, 537), (537, 286, 538), (266, 287, 277), (287, 528, 539), (276, 374, 288), (374, 540, 288), (275, 288, 289), (288, 541, 289), (295, 276, 275), (269, 268, 290), (268, 277, 290), (270, 375, 291), (291, 372, 292), (271, 291, 294), (294, 292, 295), (436, 266, 268), (278, 402, 528), (434, 535, 534), (280, 389, 264), (388, 438, 297), (368, 274, 273), (350, 271, 294), (293, 367, 272), (342, 304, 307), (314, 313, 305), (304, 316, 311), (317, 310, 318), (311, 319, 312), (316, 320, 319), (321, 344, 318), (313, 319, 322), (543, 315, 545), (304, 311, 307), (315, 311, 323), (324, 311, 312), (325, 312, 313), (545, 323, 546), (547, 323, 324), (548, 324, 325), (544, 325, 314), (279, 532, 326), (327, 310, 309), (342, 309, 308), (532, 306, 326), (533, 307, 543), (335, 329, 336), (302, 336, 334), (271, 356, 293), (333, 334, 337), (303, 337, 332), (353, 294, 295), (338, 303, 332), (330, 331, 338), (339, 301, 330), (329, 328, 339), (367, 273, 272), (306, 476, 473), (305, 322, 486), (322, 320, 484), (544, 314, 480), (265, 473, 483), (318, 483, 485), (542, 552, 476), (320, 321, 485), (314, 305, 474), (533, 281, 342), (286, 531, 538), (345, 344, 346), (321, 345, 346), (317, 345, 320), (318, 343, 317), (541, 267, 289), (365, 339, 370), (366, 370, 369), (367, 369, 368), (364, 338, 361), (363, 361, 360), (362, 360, 359), (332, 352, 355), (354, 352, 351), (353, 351, 350), (334, 358, 349), (348, 358, 357), (347, 357, 356), (336, 365, 358), (358, 366, 357), (357, 367, 356), (337, 349, 352), (351, 349, 348), (350, 348, 347), (338, 355, 361), (360, 355, 354), (360, 353, 359), (370, 330, 364), (369, 364, 363), (368, 363, 362), (375, 277, 372), (269, 375, 371), (374, 539, 551), (372, 287, 374), (550, 284, 373), (284, 371, 373), (431, 376, 408), (430, 377, 409), (429, 378, 410), (428, 387, 411), (412, 407, 386), (426, 385, 413), (425, 384, 414), (415, 404, 383), (423, 382, 416), (417, 390, 381), (421, 380, 418), (419, 400, 379), (420, 380, 400), (377, 420, 398), (378, 420, 419), (421, 381, 401), (397, 417, 421), (397, 418, 377), (422, 297, 390), (296, 422, 396), (396, 417, 376), (423, 383, 403), (400, 415, 423), (379, 423, 416), (414, 404, 424), (401, 414, 424), (401, 415, 380), (391, 392, 425), (390, 391, 425), (381, 425, 414), (412, 406, 426), (383, 426, 403), (403, 413, 382), (427, 387, 407), (384, 427, 404), (383, 427, 412), (393, 394, 428), (299, 428, 392), (392, 411, 384), (409, 398, 429), (386, 429, 406), (406, 410, 385), (430, 376, 397), (387, 430, 407), (386, 430, 409), (395, 396, 431), (298, 431, 394), (387, 431, 408), (395, 439, 444), (391, 440, 299), (298, 443, 439), (433, 378, 389), (385, 433, 405), (405, 280, 535), (434, 385, 405), (382, 434, 402), (402, 534, 528), (416, 402, 435), (399, 416, 435), (399, 278, 266), (419, 399, 436), (389, 419, 436), (264, 436, 268), (437, 449, 441), (440, 451, 443), (441, 446, 438), (443, 447, 439), (393, 440, 443), (395, 437, 296), (297, 442, 391), (296, 441, 388), (453, 447, 451), (449, 452, 453), (446, 453, 450), (448, 453, 451), (439, 457, 455), (442, 448, 440), (452, 457, 447), (438, 450, 442), (454, 459, 445), (456, 461, 462), (437, 445, 432), (444, 454, 437), (444, 455, 456), (452, 445, 458), (460, 464, 459), (462, 463, 464), (458, 463, 457), (454, 462, 460), (458, 459, 464), (457, 461, 455), (303, 469, 466), (335, 302, 470), (331, 301, 471), (301, 328, 468), (493, 480, 474), (488, 475, 479), (487, 479, 475), (485, 483, 477), (485, 478, 479), (484, 485, 487), (481, 486, 487), (476, 491, 477), (489, 479, 478), (491, 490, 478), (554, 488, 489), (555, 489, 490), (557, 556, 490), (552, 557, 491), (559, 553, 480), (488, 554, 558), (558, 559, 493), (475, 488, 492), (492, 493, 481), (493, 474, 481), (488, 479, 489), (487, 475, 482), (483, 473, 477), (485, 477, 478), (485, 479, 487), (486, 484, 487), (474, 486, 481), (481, 487, 482), (476, 477, 473), (489, 478, 490), (491, 478, 477), (554, 489, 555), (555, 490, 556), (557, 490, 491), (552, 491, 476), (559, 480, 493), (488, 558, 492), (558, 493, 492), (475, 492, 482), (492, 481, 482), (465, 470, 495), (494, 497, 496), (496, 497, 499), (498, 499, 495), (497, 494, 495), (465, 496, 472), (472, 496, 468), (470, 466, 498), (498, 466, 500), (506, 496, 499), (471, 468, 502), (467, 501, 503), (468, 496, 505), (471, 501, 467), (469, 503, 500), (505, 506, 513), (504, 501, 471), (502, 505, 512), (504, 511, 508), (501, 508, 510), (500, 509, 513), (500, 503, 510), (502, 507, 511), (510, 508, 515), (507, 514, 518), (509, 516, 520), (511, 518, 515), (509, 510, 517), (513, 520, 519), (507, 512, 519), (520, 527, 526), (519, 526, 521), (518, 525, 522), (516, 517, 524), (516, 523, 527), (517, 515, 522), (514, 521, 525), (526, 527, 521), (527, 523, 521), (521, 523, 525), (523, 524, 525), (522, 525, 524), (302, 466, 470), (331, 469, 303), (328, 472, 468), (335, 472, 300), (306, 473, 265), (305, 486, 474), (322, 484, 486), (544, 480, 553), (265, 483, 318), (318, 485, 321), (542, 476, 306), (320, 485, 484), (314, 474, 480), (303, 466, 333), (335, 470, 465), (331, 471, 467), (301, 468, 471), (465, 495, 494), (494, 496, 465), (499, 498, 506), (498, 495, 470), (497, 495, 499), (498, 500, 506), (496, 506, 505), (471, 502, 504), (467, 503, 469), (468, 505, 502), (469, 500, 466), (505, 513, 512), (502, 512, 507), (504, 508, 501), (501, 510, 503), (500, 513, 506), (500, 510, 509), (502, 511, 504), (510, 515, 517), (507, 518, 511), (509, 520, 513), (511, 515, 508), (509, 517, 516), (513, 519, 512), (507, 519, 514), (520, 526, 519), (519, 521, 514), (518, 522, 515), (516, 524, 523), (516, 527, 520), (517, 522, 524), (514, 525, 518), (562, 566, 569), (565, 570, 572), (564, 560, 575), (567, 568, 575), (563, 572, 569), (567, 562, 573), (565, 561, 574), (561, 564, 571), (568, 573, 577), (576, 579, 578), (578, 579, 581), (580, 581, 577), (579, 576, 577), (568, 578, 575), (575, 578, 571), (573, 569, 580), (580, 569, 582), (588, 578, 581), (574, 571, 584), (570, 583, 585), (571, 578, 587), (574, 583, 570), (572, 585, 582), (587, 588, 595), (586, 583, 574), (584, 587, 594), (586, 593, 590), (583, 590, 592), (582, 591, 595), (582, 585, 592), (584, 589, 593), (592, 590, 597), (589, 596, 600), (591, 598, 602), (593, 600, 597), (591, 592, 599), (595, 602, 601), (589, 594, 601), (602, 609, 608), (601, 608, 603), (600, 607, 604), (598, 599, 606), (598, 605, 609), (599, 597, 604), (596, 603, 607), (608, 609, 603), (609, 605, 603), (603, 605, 607), (605, 606, 607), (604, 607, 606), (562, 569, 573), (565, 572, 563), (564, 575, 571), (567, 575, 560), (563, 569, 566), (567, 573, 568), (565, 574, 570), (561, 571, 574), (568, 577, 576), (576, 578, 568), (581, 580, 588), (580, 577, 573), (579, 577, 581), (580, 582, 588), (578, 588, 587), (574, 584, 586), (570, 585, 572), (571, 587, 584), (572, 582, 569), (587, 595, 594), (584, 594, 589), (586, 590, 583), (583, 592, 585), (582, 595, 588), (582, 592, 591), (584, 593, 586), (592, 597, 599), (589, 600, 593), (591, 602, 595), (593, 597, 590), (591, 599, 598), (595, 601, 594), (589, 601, 596), (602, 608, 601), (601, 603, 596), (600, 604, 597), (598, 606, 605), (598, 609, 602), (599, 604, 606), (596, 607, 600), (612, 619, 616), (615, 622, 620), (614, 625, 610), (617, 625, 618), (613, 619, 622), (617, 623, 612), (615, 624, 611), (611, 621, 614), (618, 627, 623), (626, 628, 629), (628, 631, 629), (630, 627, 631), (629, 627, 626), (618, 625, 628), (625, 621, 628), (623, 630, 619), (630, 632, 619), (638, 631, 628), (624, 634, 621), (620, 635, 633), (621, 637, 628), (624, 620, 633), (622, 632, 635), (637, 645, 638), (636, 624, 633), (634, 644, 637), (636, 640, 643), (633, 642, 640), (632, 645, 641), (632, 642, 635), (634, 643, 639), (642, 647, 640), (639, 650, 646), (641, 652, 648), (643, 647, 650), (641, 649, 642), (645, 651, 652), (639, 651, 644), (652, 658, 659), (651, 653, 658), (650, 654, 657), (648, 656, 649), (648, 659, 655), (649, 654, 647), (646, 657, 653), (658, 653, 659), (659, 653, 655), (653, 657, 655), (655, 657, 656), (654, 656, 657), (612, 623, 619), (615, 613, 622), (614, 621, 625), (617, 610, 625), (613, 616, 619), (617, 618, 623), (615, 620, 624), (611, 624, 621), (618, 626, 627), (626, 618, 628), (631, 638, 630), (630, 623, 627), (629, 631, 627), (630, 638, 632), (628, 637, 638), (624, 636, 634), (620, 622, 635), (621, 634, 637), (622, 619, 632), (637, 644, 645), (634, 639, 644), (636, 633, 640), (633, 635, 642), (632, 638, 645), (632, 641, 642), (634, 636, 643), (642, 649, 647), (639, 643, 650), (641, 645, 652), (643, 640, 647), (641, 648, 649), (645, 644, 651), (639, 646, 651), (652, 651, 658), (651, 646, 653), (650, 647, 654), (648, 655, 656), (648, 652, 659), (649, 656, 654), (646, 650, 657), (668, 694, 697), (691, 664, 675), (689, 667, 673), (687, 666, 671), (683, 669, 685), (684, 665, 683), (676, 683, 664), (685, 661, 668), (660, 685, 668), (675, 683, 685), (682, 678, 666), (677, 682, 665), (670, 671, 663), (669, 670, 661), (665, 687, 669), (688, 667, 681), (666, 688, 681), (672, 673, 662), (663, 689, 672), (671, 681, 689), (690, 664, 680), (667, 690, 680), (674, 675, 660), (662, 691, 674), (667, 691, 673), (674, 695, 662), (670, 696, 698), (662, 699, 672), (693, 705, 692), (696, 707, 704), (697, 702, 705), (699, 703, 707), (672, 696, 663), (674, 693, 700), (661, 698, 694), (660, 697, 693), (709, 703, 708), (705, 708, 692), (702, 709, 705), (704, 709, 706), (695, 713, 703), (698, 704, 706), (708, 713, 714), (694, 706, 702), (710, 715, 716), (712, 717, 711), (693, 701, 710), (700, 710, 712), (700, 711, 695), (708, 701, 692), (716, 720, 718), (718, 719, 717), (714, 719, 720), (710, 718, 712), (714, 715, 701), (713, 717, 719), (668, 661, 694), (691, 680, 664), (689, 681, 667), (687, 682, 666), (683, 665, 669), (684, 677, 665), (676, 684, 683), (685, 669, 661), (660, 675, 685), (675, 664, 683), (682, 686, 678), (677, 686, 682), (670, 687, 671), (669, 687, 670), (665, 682, 687), (688, 679, 667), (666, 678, 688), (672, 689, 673), (663, 671, 689), (671, 666, 681), (690, 676, 664), (667, 679, 690), (674, 691, 675), (662, 673, 691), (667, 680, 691), (674, 700, 695), (670, 663, 696), (662, 695, 699), (693, 697, 705), (696, 699, 707), (697, 694, 702), (699, 695, 703), (672, 699, 696), (674, 660, 693), (661, 670, 698), (660, 668, 697), (709, 707, 703), (705, 709, 708), (702, 706, 709), (704, 707, 709), (695, 711, 713), (698, 696, 704), (708, 703, 713), (694, 698, 706), (710, 701, 715), (712, 718, 717), (693, 692, 701), (700, 693, 710), (700, 712, 711), (708, 714, 701), (716, 715, 720), (718, 720, 719), (714, 713, 719), (710, 716, 718), (714, 720, 715), (713, 711, 717), (729, 758, 755), (752, 736, 725), (750, 734, 728), (748, 732, 727), (744, 746, 730), (745, 744, 726), (737, 725, 744), (746, 729, 722), (721, 729, 746), (736, 746, 744), (743, 727, 739), (738, 726, 743), (731, 724, 732), (730, 722, 731), (726, 730, 748), (749, 742, 728), (727, 742, 749), (733, 723, 734), (724, 733, 750), (732, 750, 742), (751, 741, 725), (728, 741, 751), (735, 721, 736), (723, 735, 752), (728, 734, 752), (735, 723, 756), (731, 759, 757), (723, 733, 760), (754, 753, 766), (757, 765, 768), (758, 766, 763), (760, 768, 764), (733, 724, 757), (735, 761, 754), (722, 755, 759), (721, 754, 758), (770, 769, 764), (766, 753, 769), (763, 766, 770), (765, 767, 770), (756, 764, 774), (759, 767, 765), (769, 775, 774), (755, 763, 767), (771, 777, 776), (773, 772, 778), (754, 771, 762), (761, 773, 771), (761, 756, 772), (769, 753, 762), (777, 779, 781), (779, 778, 780), (775, 781, 780), (771, 773, 779), (775, 762, 776), (774, 780, 778), (729, 755, 722), (752, 725, 741), (750, 728, 742), (748, 727, 743), (744, 730, 726), (745, 726, 738), (737, 744, 745), (746, 722, 730), (721, 746, 736), (736, 744, 725), (743, 739, 747), (738, 743, 747), (731, 732, 748), (730, 731, 748), (726, 748, 743), (749, 728, 740), (727, 749, 739), (733, 734, 750), (724, 750, 732), (732, 742, 727), (751, 725, 737), (728, 751, 740), (735, 736, 752), (723, 752, 734), (728, 752, 741), (735, 756, 761), (731, 757, 724), (723, 760, 756), (754, 766, 758), (757, 768, 760), (758, 763, 755), (760, 764, 756), (733, 757, 760), (735, 754, 721), (722, 759, 731), (721, 758, 729), (770, 764, 768), (766, 769, 770), (763, 770, 767), (765, 770, 768), (756, 774, 772), (759, 765, 757), (769, 774, 764), (755, 767, 759), (771, 776, 762), (773, 778, 779), (754, 762, 753), (761, 771, 754), (761, 772, 773), (769, 762, 775), (777, 781, 776), (779, 780, 781), (775, 780, 774), (771, 779, 777), (775, 776, 781), (774, 778, 772), (784, 782, 575), (783, 784, 571), (784, 575, 571), (783, 571, 574), (787, 625, 785), (786, 621, 787), (787, 621, 625), (786, 624, 621), (783, 789, 784), (785, 788, 787), (784, 789, 782), (786, 787, 788), (846, 797, 812, 867), (790, 792, 807, 805), (796, 798, 813, 811), (798, 847, 868, 813), (845, 793, 808, 866), (799, 796, 811, 814), (793, 791, 806, 808), (791, 794, 809, 806), (794, 790, 805, 809), (795, 799, 814, 810), (797, 795, 810, 812), (792, 844, 865, 807), (844, 792, 800, 849), (794, 791, 801, 802), (793, 845, 853, 803), (790, 794, 802, 804), (814, 806, 809), (805, 814, 809), (813, 866, 808), (811, 808, 806), (867, 807, 865), (807, 810, 805), (814, 811, 806), (805, 810, 814), (813, 868, 866), (811, 813, 808), (867, 812, 807), (807, 812, 810), (869, 836, 1077, 1080), (848, 849, 1079, 1078), (793, 803, 818, 817), (803, 853, 874, 818), (790, 804, 828, 824), (801, 791, 825, 826), (791, 820, 830, 825), (820, 821, 831, 830), (824, 828, 833, 829), (827, 826, 831, 832), (828, 827, 832, 833), (826, 825, 830, 831), (819, 790, 824, 829), (823, 819, 829, 833), (804, 802, 827, 828), (822, 823, 833, 832), (821, 822, 832, 831), (802, 801, 826, 827), (846, 867, 862, 841), (834, 855, 857, 836), (840, 861, 863, 842), (842, 863, 868, 847), (845, 866, 858, 837), (843, 864, 861, 840), (837, 858, 856, 835), (835, 856, 859, 838), (838, 859, 855, 834), (839, 860, 864, 843), (841, 862, 860, 839), (836, 857, 865, 844), (844, 849, 848, 836), (838, 851, 850, 835), (837, 852, 853, 845), (834, 854, 851, 838), (864, 859, 856), (855, 859, 864), (863, 858, 866), (861, 856, 858), (867, 865, 857), (857, 855, 860), (864, 856, 861), (855, 864, 860), (863, 866, 868), (861, 858, 863), (867, 857, 862), (857, 860, 862), (870, 869, 1080, 1081), (792, 815, 1075, 1073), (837, 872, 873, 852), (852, 873, 874, 853), (834, 880, 884, 854), (850, 882, 881, 835), (835, 881, 886, 876), (876, 886, 887, 877), (880, 885, 889, 884), (883, 888, 887, 882), (884, 889, 888, 883), (882, 887, 886, 881), (875, 885, 880, 834), (879, 889, 885, 875), (854, 884, 883, 851), (878, 888, 889, 879), (877, 887, 888, 878), (851, 883, 882, 850), (890, 896, 894), (892, 900, 893), (891, 895, 901), (923, 899, 898), (895, 891, 922), (894, 926, 890), (899, 922, 891), (925, 890, 936), (896, 893, 900), (890, 893, 896), (892, 897, 900), (901, 897, 891), (892, 891, 897), (923, 924, 899), (899, 924, 922), (898, 903, 902), (902, 905, 904), (905, 906, 904), (907, 908, 906), (908, 925, 935), (925, 909, 890), (898, 899, 903), (902, 903, 905), (905, 907, 906), (907, 909, 908), (908, 909, 925), (936, 890, 926), (910, 914, 916), (912, 913, 920), (911, 921, 915), (923, 918, 919), (915, 922, 911), (914, 910, 926), (919, 911, 922), (925, 936, 910), (916, 920, 913), (910, 916, 913), (912, 920, 917), (921, 911, 917), (912, 917, 911), (923, 919, 924), (919, 922, 924), (918, 927, 928), (927, 929, 930), (930, 929, 931), (932, 931, 933), (933, 935, 925), (925, 910, 934), (918, 928, 919), (927, 930, 928), (930, 931, 932), (932, 933, 934), (933, 925, 934), (936, 926, 910), (947, 968, 939), (939, 954, 951), (945, 966, 946), (944, 953, 967), (952, 1063, 1060), (952, 941, 937), (957, 942, 969), (957, 943, 942), (1060, 956, 952), (1071, 957, 971), (1065, 958, 957), (953, 944, 1061), (938, 959, 950), (959, 1059, 950), (948, 972, 970), (972, 1068, 1072), (947, 960, 948), (960, 1069, 1068), (951, 1070, 939), (970, 964, 948), (941, 940, 937), (940, 949, 938), (942, 973, 969), (963, 970, 973), (943, 963, 942), (997, 938, 980), (950, 982, 996), (995, 1063, 984), (952, 978, 994), (939, 968, 946), (958, 1061, 944), (947, 939, 961), (1069, 939, 1070), (954, 946, 966), (973, 949, 962), (941, 973, 962), (972, 1067, 959), (970, 959, 949), (1071, 956, 1064), (956, 969, 941), (971, 957, 969), (944, 965, 958), (958, 965, 943), (993, 974, 979), (992, 977, 985), (991, 976, 983), (989, 981, 990), (974, 990, 979), (975, 991, 981), (983, 987, 992), (985, 986, 993), (994, 974, 986), (977, 994, 986), (984, 952, 994), (995, 977, 987), (976, 995, 987), (982, 1062, 995), (988, 982, 976), (980, 988, 975), (980, 950, 996), (989, 980, 975), (978, 989, 974), (937, 997, 978), (939, 946, 954), (945, 955, 966), (967, 955, 944), (945, 944, 955), (952, 956, 941), (957, 958, 943), (1060, 1064, 956), (1071, 1065, 957), (1065, 1066, 958), (938, 949, 959), (959, 1067, 1059), (948, 960, 972), (972, 960, 1068), (947, 961, 960), (960, 961, 1069), (941, 962, 940), (940, 962, 949), (942, 963, 973), (963, 964, 970), (997, 940, 938), (950, 1059, 982), (995, 1062, 1063), (952, 937, 978), (958, 1066, 1061), (1069, 961, 939), (973, 970, 949), (941, 969, 973), (972, 1072, 1067), (970, 972, 959), (1071, 971, 956), (956, 971, 969), (993, 986, 974), (992, 987, 977), (991, 988, 976), (989, 975, 981), (974, 989, 990), (975, 988, 991), (983, 976, 987), (985, 977, 986), (994, 978, 974), (977, 984, 994), (984, 1063, 952), (995, 984, 977), (976, 982, 995), (982, 1059, 1062), (988, 996, 982), (980, 996, 988), (980, 938, 950), (989, 997, 980), (978, 997, 989), (937, 940, 997), (1008, 1000, 1029), (1000, 1012, 1015), (1006, 1007, 1027), (1005, 1028, 1014), (1013, 1060, 1063), (1013, 998, 1002), (1018, 1030, 1003), (1018, 1003, 1004), (1060, 1013, 1017), (1071, 1032, 1018), (1065, 1018, 1019), (1014, 1061, 1005), (999, 1011, 1020), (1020, 1011, 1059), (1009, 1031, 1033), (1033, 1072, 1068), (1008, 1009, 1021), (1021, 1068, 1069), (1012, 1000, 1070), (1031, 1009, 1025), (1002, 998, 1001), (1001, 999, 1010), (1003, 1030, 1034), (1024, 1034, 1031), (1004, 1003, 1024), (1058, 1041, 999), (1011, 1057, 1043), (1056, 1045, 1063), (1013, 1055, 1039), (1000, 1007, 1029), (1019, 1005, 1061), (1008, 1022, 1000), (1069, 1070, 1000), (1015, 1027, 1007), (1034, 1023, 1010), (1002, 1023, 1034), (1033, 1020, 1067), (1031, 1010, 1020), (1071, 1064, 1017), (1017, 1002, 1030), (1032, 1030, 1018), (1005, 1019, 1026), (1019, 1004, 1026), (1054, 1040, 1035), (1053, 1046, 1038), (1052, 1044, 1037), (1050, 1051, 1042), (1035, 1040, 1051), (1036, 1042, 1052), (1044, 1053, 1048), (1046, 1054, 1047), (1055, 1047, 1035), (1038, 1047, 1055), (1045, 1055, 1013), (1056, 1048, 1038), (1037, 1048, 1056), (1043, 1056, 1062), (1049, 1037, 1043), (1041, 1036, 1049), (1041, 1057, 1011), (1050, 1036, 1041), (1039, 1035, 1050), (998, 1039, 1058), (1000, 1015, 1007), (1006, 1027, 1016), (1028, 1005, 1016), (1006, 1016, 1005), (1013, 1002, 1017), (1018, 1004, 1019), (1060, 1017, 1064), (1071, 1018, 1065), (1065, 1019, 1066), (999, 1020, 1010), (1020, 1059, 1067), (1009, 1033, 1021), (1033, 1068, 1021), (1008, 1021, 1022), (1021, 1069, 1022), (1002, 1001, 1023), (1001, 1010, 1023), (1003, 1034, 1024), (1024, 1031, 1025), (1058, 999, 1001), (1011, 1043, 1059), (1056, 1063, 1062), (1013, 1039, 998), (1019, 1061, 1066), (1069, 1000, 1022), (1034, 1010, 1031), (1002, 1034, 1030), (1033, 1067, 1072), (1031, 1020, 1033), (1071, 1017, 1032), (1017, 1030, 1032), (1054, 1035, 1047), (1053, 1038, 1048), (1052, 1037, 1049), (1050, 1042, 1036), (1035, 1051, 1050), (1036, 1052, 1049), (1044, 1048, 1037), (1046, 1047, 1038), (1055, 1035, 1039), (1038, 1055, 1045), (1045, 1013, 1063), (1056, 1038, 1045), (1037, 1056, 1043), (1043, 1062, 1059), (1049, 1043, 1057), (1041, 1049, 1057), (1041, 1011, 999), (1050, 1041, 1058), (1039, 1050, 1058), (998, 1058, 1001), (1074, 1073, 1075, 1076), (1079, 1074, 1076, 1082), (1078, 1081, 1080, 1077), (1079, 1082, 1081, 1078), (836, 848, 1078, 1077), (816, 871, 1082, 1076), (849, 800, 1074, 1079), (815, 816, 1076, 1075), (871, 870, 1081, 1082), (800, 792, 1073, 1074)])
me_cube_000.polygons.foreach_set('use_smooth', [1, 1, 1, 1, 1, 1, 1, 1, 1, 1, 1, 1, 1, 1, 1, 1, 1, 1, 1, 1, 1, 1, 1, 1, 1, 1, 1, 1, 1, 1, 1, 1, 1, 1, 1, 1, 1, 1, 1, 1, 1, 1, 1, 1, 1, 1, 1, 1, 1, 1, 1, 1, 1, 1, 1, 1, 1, 1, 1, 1, 1, 1, 1, 1, 1, 1, 1, 1, 1, 1, 1, 1, 1, 1, 1, 1, 1, 1, 1, 1, 1, 1, 1, 1, 1, 1, 1, 1, 1, 1, 1, 1, 1, 1, 1, 1, 1, 1, 1, 1, 1, 1, 1, 1, 1, 1, 1, 1, 1, 1, 1, 1, 1, 1, 1, 1, 1, 1, 1, 1, 1, 1, 1, 1, 1, 1, 1, 1, 1, 1, 1, 1, 1, 1, 1, 1, 1, 1, 1, 1, 1, 1, 1, 1, 1, 1, 1, 1, 1, 1, 1, 1, 1, 1, 1, 1, 1, 1, 1, 1, 1, 1, 1, 1, 1, 1, 1, 1, 1, 1, 1, 1, 1, 1, 1, 1, 1, 1, 1, 1, 1, 1, 1, 1, 1, 1, 1, 1, 1, 1, 1, 1, 1, 1, 1, 1, 1, 1, 1, 1, 1, 1, 1, 1, 1, 1, 1, 1, 1, 1, 1, 1, 1, 1, 1, 1, 1, 1, 1, 1, 1, 1, 1, 1, 1, 1, 1, 1, 1, 1, 1, 1, 1, 1, 1, 1, 1, 1, 1, 1, 1, 1, 1, 1, 1, 1, 1, 1, 1, 1, 1, 1, 1, 1, 1, 1, 1, 1, 1, 1, 1, 1, 1, 1, 1, 1, 1, 1, 1, 1, 1, 1, 1, 1, 1, 1, 1, 1, 1, 1, 1, 1, 1, 1, 1, 1, 1, 1, 1, 1, 1, 1, 1, 1, 1, 1, 1, 1, 1, 1, 1, 1, 1, 1, 1, 1, 1, 1, 1, 1, 1, 1, 1, 1, 1, 1, 1, 1, 1, 1, 1, 1, 1, 1, 1, 1, 1, 1, 1, 1, 1, 1, 1, 1, 1, 1, 1, 1, 1, 1, 1, 1, 1, 1, 1, 1, 1, 1, 1, 1, 1, 1, 1, 1, 1, 1, 1, 1, 1, 1, 1, 1, 1, 1, 1, 1, 1, 1, 1, 1, 1, 1, 1, 1, 1, 1, 1, 1, 1, 1, 1, 1, 1, 1, 1, 1, 1, 1, 1, 1, 1, 1, 1, 1, 1, 1, 1, 1, 1, 1, 1, 1, 1, 1, 1, 1, 1, 1, 1, 1, 1, 1, 1, 1, 1, 1, 1, 1, 1, 1, 1, 1, 1, 1, 1, 1, 1, 1, 1, 1, 1, 1, 1, 1, 1, 1, 1, 1, 1, 1, 1, 1, 1, 1, 1, 1, 1, 1, 1, 1, 1, 1, 1, 1, 1, 1, 1, 1, 1, 1, 1, 1, 1, 1, 1, 1, 1, 1, 1, 1, 1, 1, 1, 1, 1, 1, 1, 1, 1, 1, 1, 1, 1, 1, 1, 1, 1, 1, 1, 1, 1, 1, 1, 1, 1, 1, 1, 1, 1, 1, 1, 1, 1, 1, 1, 1, 1, 1, 1, 1, 1, 1, 1, 1, 1, 1, 1, 1, 1, 1, 1, 1, 1, 1, 1, 1, 1, 1, 1, 1, 1, 1, 1, 1, 1, 1, 1, 1, 1, 1, 1, 1, 1, 1, 1, 1, 1, 1, 1, 1, 1, 1, 1, 1, 1, 1, 1, 1, 1, 1, 1, 1, 1, 1, 1, 1, 1, 1, 1, 1, 1, 1, 1, 1, 1, 1, 1, 1, 1, 1, 1, 1, 1, 1, 1, 1, 1, 1, 1, 1, 1, 1, 1, 1, 1, 1, 1, 1, 1, 1, 1, 1, 1, 1, 1, 1, 1, 1, 1, 1, 1, 1, 1, 1, 1, 1, 1, 1, 1, 1, 1, 1, 1, 1, 1, 1, 1, 1, 1, 1, 1, 1, 1, 1, 1, 1, 1, 1, 1, 1, 1, 1, 1, 1, 1, 1, 1, 1, 1, 1, 1, 1, 1, 1, 1, 1, 1, 1, 1, 1, 1, 1, 1, 1, 1, 1, 1, 1, 1, 1, 1, 1, 1, 1, 1, 1, 1, 1, 1, 1, 1, 1, 1, 1, 1, 1, 1, 1, 1, 1, 1, 1, 1, 1, 1, 1, 1, 1, 1, 1, 1, 1, 1, 1, 1, 1, 1, 1, 1, 1, 1, 1, 1, 1, 1, 1, 1, 1, 1, 1, 1, 1, 1, 1, 1, 1, 1, 1, 1, 1, 1, 1, 1, 1, 1, 1, 1, 1, 1, 1, 1, 1, 1, 1, 1, 1, 1, 1, 1, 1, 1, 1, 1, 1, 1, 1, 1, 1, 1, 1, 1, 1, 1, 1, 1, 1, 1, 1, 1, 1, 1, 1, 1, 1, 1, 1, 1, 1, 1, 1, 1, 1, 1, 1, 1, 1, 1, 1, 1, 1, 1, 1, 1, 1, 1, 1, 1, 1, 1, 1, 1, 1, 1, 1, 1, 1, 1, 1, 1, 1, 1, 1, 1, 1, 1, 1, 1, 1, 1, 1, 1, 1, 1, 1, 1, 1, 1, 1, 1, 1, 1, 1, 1, 1, 1, 1, 1, 1, 1, 1, 1, 1, 1, 1, 1, 1, 1, 1, 1, 1, 1, 1, 1, 1, 1, 1, 1, 1, 1, 1, 1, 1, 1, 1, 1, 1, 1, 1, 1, 1, 1, 1, 1, 1, 1, 1, 1, 1, 1, 1, 1, 1, 1, 1, 1, 1, 1, 1, 1, 1, 1, 1, 1, 1, 1, 1, 1, 1, 1, 1, 1, 1, 1, 1, 1, 1, 1, 1, 1, 1, 1, 1, 1, 1, 1, 1, 1, 1, 1, 1, 1, 1, 1, 1, 1, 1, 1, 1, 1, 1, 1, 1, 1, 1, 1, 1, 1, 1, 1, 1, 1, 1, 1, 1, 1, 1, 1, 1, 1, 1, 1, 1, 1, 1, 1, 1, 1, 1, 1, 1, 1, 1, 1, 1, 1, 1, 1, 1, 1, 1, 1, 1, 1, 1, 1, 1, 1, 1, 1, 1, 1, 1, 1, 1, 1, 1, 1, 1, 1, 1, 1, 1, 1, 1, 1, 1, 1, 1, 1, 1, 1, 1, 1, 1, 1, 1, 1, 1, 1, 1, 1, 1, 1, 1, 1, 1, 1, 1, 1, 1, 1, 1, 1, 1, 1, 1, 1, 1, 1, 1, 1, 1, 1, 1, 1, 1, 1, 1, 1, 1, 1, 1, 1, 1, 1, 1, 1, 1, 1, 1, 1, 1, 1, 1, 1, 1, 1, 1, 1, 1, 1, 1, 1, 1, 1, 1, 1, 1, 1, 1, 1, 1, 1, 1, 1, 1, 1, 1, 1, 1, 1, 1, 1, 1, 1, 1, 1, 1, 1, 1, 1, 1, 1, 1, 1, 1, 1, 1, 1, 1, 1, 1, 1, 1, 1, 1, 1, 1, 1, 1, 1, 1, 1, 1, 1, 1, 1, 1, 1, 1, 1, 1, 1, 1, 1, 1, 1, 1, 1, 1, 1, 1, 1, 1, 1, 1, 1, 1, 1, 1, 1, 1, 1, 1, 1, 1, 1, 1, 1, 1, 1, 1, 1, 1, 1, 1, 1, 1, 1, 1, 1, 1, 1, 1, 1, 1, 1, 1, 1, 1, 1, 1, 1, 1, 1, 1, 1, 1, 1, 1, 1, 1, 1, 1, 1, 1, 1, 1, 1, 1, 1, 1, 1, 1, 1, 1, 1, 1, 1, 1, 1, 1, 1, 1, 1, 1, 1, 1, 1, 1, 1, 1, 1, 1, 1, 1, 1, 1, 1, 1, 1, 1, 1, 1, 1, 1, 1, 1, 1, 1, 1, 1, 1, 1, 1, 1, 1, 1, 1, 1, 1, 1, 1, 1, 1, 1, 1, 1, 1, 1, 1, 1, 1, 1, 1, 1, 1, 1, 1, 1, 1, 1, 1, 1, 1, 1, 1, 1, 1, 1, 1, 1, 1, 1, 1, 1, 1, 1, 1, 1, 1, 1, 1, 1, 1, 1, 1, 1, 1, 1, 1, 1, 1, 1, 1, 1, 1, 1, 1, 1, 1, 1, 1, 1, 1, 1, 1, 1, 1, 1, 1, 1, 1, 1, 1, 1, 1, 1, 1, 1, 1, 1, 1, 1, 1, 1, 1, 1, 1, 1, 1, 1, 1, 1, 1, 1, 1, 1, 1, 1, 1, 1, 1, 1, 1, 1, 1, 1, 1, 1, 1, 1, 1, 1, 1, 1, 1, 1, 1, 1, 1, 1, 1, 1, 1, 1, 1, 1, 1, 1, 1, 1, 1, 1, 1, 1, 1, 1, 1, 1, 1, 1, 1, 1, 1, 1, 1, 1, 1, 1, 1, 1, 1, 1, 1, 1, 1, 1, 1, 1, 1, 1, 1, 1, 1, 1, 1, 1, 1, 1, 1, 1, 1, 1, 1, 1, 1, 1, 1, 1, 1, 1, 1, 1, 1, 1, 1, 1, 1, 1, 1, 1, 1, 1, 1, 1, 1, 1, 1, 1, 1, 1, 1, 1, 1, 1, 1, 1, 1, 1, 1, 1, 1, 1, 1, 1, 1, 1, 1, 1, 1, 1, 1, 1, 1, 1, 1, 1, 1, 1, 1, 1, 1, 1, 1, 1, 1, 1, 1, 1, 1, 1, 1, 1, 1, 1, 1, 1, 1, 1, 1, 1, 1, 1, 1, 1, 1, 1, 1, 1, 1, 1, 1, 1, 1, 1, 1, 1, 1, 1, 1, 1, 1, 1, 1, 1, 1, 1, 1, 1, 1, 1, 1, 1, 1, 1, 1, 1, 1, 1, 1, 1, 0, 0, 0, 0, 1, 0, 0, 1, 1, 0, 0, 1, 1, 1, 1, 1, 1, 1, 1, 1, 1, 1, 1, 1, 1, 1, 1, 1, 0, 1, 1, 1, 1, 1, 0, 0, 1, 1, 1, 1, 0, 0, 1, 0, 0, 1, 0, 0, 0, 0, 1, 0, 0, 1, 1, 0, 0, 1, 1, 1, 1, 1, 1, 1, 1, 1, 1, 1, 1, 1, 1, 1, 1, 1, 0, 0, 1, 1, 1, 1, 0, 0, 1, 1, 1, 1, 0, 0, 1, 0, 0, 1, 1, 1, 1, 1, 1, 1, 1, 1, 1, 1, 1, 1, 1, 1, 1, 1, 1, 1, 1, 1, 1, 1, 1, 1, 1, 1, 1, 1, 1, 1, 1, 1, 1, 1, 1, 1, 1, 1, 1, 1, 1, 1, 1, 1, 1, 1, 1, 1, 1, 1, 1, 1, 1, 1, 1, 1, 1, 1, 1, 1, 1, 1, 1, 1, 1, 1, 1, 1, 1, 1, 1, 1, 1, 1, 1, 1, 1, 1, 1, 1, 1, 1, 1, 1, 1, 1, 1, 1, 1, 1, 1, 1, 1, 1, 1, 1, 1, 1, 1, 1, 1, 1, 1, 1, 1, 1, 1, 1, 1, 1, 1, 1, 1, 1, 1, 1, 1, 1, 1, 1, 1, 1, 1, 1, 1, 1, 1, 1, 1, 1, 1, 1, 1, 1, 1, 1, 1, 1, 1, 1, 1, 1, 1, 1, 1, 1, 1, 1, 1, 1, 1, 1, 1, 1, 1, 1, 1, 1, 1, 1, 1, 1, 1, 1, 1, 1, 1, 1, 1, 1, 1, 1, 1, 1, 1, 1, 1, 1, 1, 1, 1, 1, 1, 1, 1, 1, 1, 1, 1, 1, 1, 1, 1, 1, 1, 1, 1, 1, 1, 1, 1, 1, 1, 1, 1, 1, 1, 1, 1, 1, 1, 1, 1, 1, 1, 1, 1, 1, 1, 1, 1, 1, 1, 1, 1, 1, 1, 1, 1, 1, 1, 1, 1, 1, 1, 1, 1, 1, 1, 1, 1, 1, 1, 1, 1, 1, 1, 1, 1, 1, 1, 1, 1, 1, 1, 1, 1, 1, 1, 1, 1, 1, 1, 1, 1, 1, 1, 1, 1, 1, 1, 1, 1, 1, 1, 1, 1, 1, 1, 1, 1, 1, 1, 1, 1, 1, 1, 0, 1, 0, 0, 1])
me_cube_000.polygons.foreach_set('material_index', [0, 0, 0, 0, 0, 0, 0, 0, 0, 0, 0, 0, 0, 0, 0, 0, 0, 0, 0, 0, 0, 0, 0, 0, 0, 0, 0, 0, 0, 0, 0, 0, 0, 0, 0, 0, 0, 0, 0, 0, 0, 0, 0, 0, 0, 0, 0, 0, 0, 0, 0, 0, 0, 0, 0, 0, 0, 0, 0, 0, 0, 0, 0, 0, 0, 0, 0, 0, 0, 0, 0, 0, 0, 0, 0, 0, 0, 0, 0, 0, 0, 0, 0, 0, 0, 0, 0, 0, 0, 0, 0, 0, 0, 0, 0, 0, 0, 0, 0, 0, 0, 0, 0, 0, 0, 0, 0, 0, 0, 0, 0, 0, 0, 0, 0, 0, 0, 0, 0, 0, 0, 0, 0, 0, 0, 0, 0, 0, 0, 0, 0, 0, 0, 0, 0, 0, 0, 0, 0, 0, 0, 0, 0, 0, 0, 0, 0, 0, 0, 0, 0, 0, 0, 0, 0, 0, 0, 0, 0, 0, 0, 0, 0, 0, 0, 0, 0, 0, 0, 0, 0, 0, 0, 0, 0, 0, 0, 0, 0, 0, 0, 0, 0, 0, 0, 0, 0, 0, 0, 0, 0, 0, 0, 0, 0, 0, 0, 0, 0, 0, 0, 0, 0, 0, 0, 0, 0, 0, 0, 0, 0, 0, 0, 0, 0, 0, 0, 0, 0, 0, 0, 0, 0, 0, 0, 0, 0, 0, 0, 0, 0, 0, 0, 0, 0, 0, 0, 0, 0, 0, 0, 0, 0, 0, 0, 0, 0, 0, 0, 0, 0, 0, 0, 0, 0, 0, 0, 0, 0, 0, 0, 0, 0, 0, 0, 0, 0, 0, 0, 0, 0, 0, 0, 0, 0, 0, 0, 0, 0, 0, 0, 0, 0, 0, 0, 0, 2, 2, 2, 2, 2, 2, 2, 2, 2, 0, 0, 0, 0, 0, 0, 0, 0, 0, 0, 0, 0, 0, 0, 0, 0, 0, 0, 0, 0, 0, 0, 0, 0, 0, 0, 0, 0, 0, 0, 0, 0, 0, 0, 0, 0, 0, 0, 0, 0, 0, 0, 0, 0, 0, 0, 0, 0, 0, 0, 0, 0, 0, 0, 0, 0, 0, 0, 0, 0, 0, 0, 0, 0, 0, 0, 0, 0, 0, 0, 0, 0, 0, 0, 0, 0, 0, 0, 0, 0, 0, 0, 0, 0, 0, 0, 0, 0, 0, 0, 0, 0, 0, 0, 0, 0, 0, 0, 0, 0, 0, 0, 0, 0, 0, 0, 0, 0, 0, 0, 0, 0, 0, 0, 0, 0, 0, 0, 0, 0, 0, 0, 0, 0, 0, 0, 0, 0, 0, 0, 0, 0, 2, 2, 2, 2, 2, 2, 2, 2, 2, 2, 2, 2, 2, 2, 2, 2, 2, 2, 2, 2, 2, 2, 2, 2, 2, 2, 2, 2, 2, 2, 2, 2, 2, 2, 2, 2, 2, 2, 2, 2, 0, 0, 0, 0, 0, 0, 0, 0, 0, 0, 0, 0, 0, 0, 0, 0, 0, 0, 0, 0, 0, 0, 0, 0, 0, 0, 0, 0, 0, 0, 0, 0, 0, 0, 0, 0, 0, 0, 0, 0, 0, 0, 0, 0, 0, 0, 2, 2, 2, 2, 2, 2, 2, 2, 2, 0, 0, 0, 0, 0, 0, 0, 0, 0, 0, 0, 0, 0, 0, 0, 0, 0, 0, 0, 0, 0, 0, 0, 0, 0, 0, 0, 0, 0, 0, 0, 0, 0, 0, 0, 0, 0, 0, 0, 0, 0, 0, 0, 0, 0, 0, 0, 0, 0, 0, 0, 0, 0, 0, 0, 0, 0, 0, 0, 0, 0, 0, 0, 0, 0, 0, 0, 0, 0, 0, 0, 0, 0, 0, 0, 0, 0, 0, 0, 0, 0, 0, 0, 0, 0, 0, 0, 0, 0, 0, 0, 0, 0, 0, 0, 0, 0, 0, 0, 0, 0, 0, 0, 0, 0, 0, 0, 0, 0, 0, 0, 0, 0, 0, 0, 0, 0, 0, 0, 0, 0, 0, 0, 0, 0, 0, 0, 0, 0, 0, 0, 0, 0, 0, 0, 0, 0, 0, 0, 0, 0, 0, 0, 0, 0, 0, 0, 0, 0, 0, 0, 0, 0, 0, 0, 0, 0, 0, 0, 0, 0, 0, 0, 0, 0, 0, 0, 0, 0, 0, 0, 0, 0, 0, 0, 0, 0, 0, 0, 0, 0, 0, 0, 0, 0, 0, 0, 0, 0, 0, 0, 0, 0, 0, 0, 0, 0, 0, 0, 0, 0, 0, 0, 0, 0, 0, 0, 0, 0, 0, 0, 0, 0, 0, 0, 0, 0, 0, 0, 0, 0, 0, 0, 0, 0, 0, 0, 0, 0, 0, 0, 0, 0, 0, 0, 0, 0, 0, 0, 0, 0, 0, 0, 0, 0, 0, 0, 0, 0, 0, 0, 0, 0, 0, 0, 0, 0, 0, 0, 0, 0, 0, 0, 0, 0, 0, 0, 0, 0, 0, 0, 0, 0, 0, 0, 0, 0, 0, 0, 0, 0, 0, 0, 0, 0, 0, 0, 0, 0, 0, 0, 0, 0, 0, 0, 0, 0, 0, 0, 0, 0, 0, 0, 0, 0, 0, 0, 0, 0, 0, 0, 0, 0, 0, 0, 0, 0, 0, 0, 0, 0, 0, 2, 2, 2, 2, 2, 2, 2, 2, 2, 0, 0, 0, 0, 0, 0, 0, 0, 0, 0, 0, 0, 0, 0, 0, 0, 0, 0, 0, 0, 0, 0, 0, 0, 0, 0, 0, 0, 0, 0, 0, 0, 0, 0, 0, 0, 0, 0, 0, 0, 0, 0, 0, 0, 0, 0, 0, 0, 0, 0, 0, 0, 0, 0, 0, 0, 0, 0, 0, 0, 0, 0, 0, 0, 0, 0, 0, 0, 0, 0, 0, 0, 0, 0, 0, 0, 0, 0, 0, 0, 0, 0, 0, 0, 0, 0, 0, 0, 0, 0, 0, 0, 0, 0, 0, 0, 0, 0, 0, 0, 0, 0, 0, 0, 0, 0, 0, 0, 0, 0, 0, 0, 0, 0, 0, 0, 0, 0, 0, 0, 0, 0, 0, 0, 0, 0, 0, 0, 0, 0, 0, 0, 2, 2, 2, 2, 2, 2, 2, 2, 2, 2, 2, 2, 2, 2, 2, 2, 2, 2, 2, 2, 2, 2, 2, 2, 2, 2, 2, 2, 2, 2, 2, 2, 2, 2, 2, 2, 2, 2, 2, 2, 0, 0, 0, 0, 0, 0, 0, 0, 0, 0, 0, 0, 0, 0, 0, 0, 0, 0, 0, 0, 0, 0, 0, 0, 0, 0, 0, 0, 0, 0, 0, 0, 0, 0, 0, 0, 0, 0, 0, 0, 0, 0, 0, 0, 0, 0, 2, 2, 2, 2, 2, 2, 2, 2, 2, 0, 0, 0, 0, 0, 0, 0, 0, 0, 0, 0, 0, 0, 0, 0, 0, 0, 0, 0, 0, 0, 0, 0, 0, 0, 0, 0, 0, 0, 0, 0, 0, 0, 0, 0, 0, 1, 1, 1, 1, 1, 1, 1, 1, 1, 1, 1, 1, 1, 1, 1, 1, 1, 1, 1, 1, 1, 1, 1, 1, 1, 1, 1, 1, 1, 1, 1, 1, 1, 1, 1, 1, 1, 1, 1, 1, 1, 1, 1, 1, 1, 1, 1, 1, 1, 1, 1, 1, 1, 1, 1, 1, 1, 1, 1, 1, 1, 1, 1, 1, 1, 1, 1, 1, 1, 1, 1, 1, 1, 1, 1, 1, 1, 1, 1, 1, 1, 1, 1, 1, 1, 1, 1, 1, 1, 1, 1, 1, 1, 1, 1, 1, 1, 1, 1, 1, 1, 1, 1, 1, 1, 1, 1, 1, 1, 1, 1, 1, 1, 1, 1, 1, 1, 1, 1, 1, 1, 1, 1, 1, 1, 1, 1, 1, 1, 1, 1, 1, 1, 1, 1, 1, 1, 1, 1, 1, 1, 1, 1, 1, 1, 1, 1, 1, 1, 1, 1, 1, 1, 1, 1, 1, 1, 1, 1, 1, 1, 1, 1, 1, 1, 1, 1, 1, 1, 1, 1, 1, 1, 1, 1, 1, 1, 1, 1, 1, 1, 1, 1, 1, 1, 1, 1, 1, 1, 1, 1, 1, 1, 1, 1, 1, 1, 1, 1, 1, 1, 1, 1, 1, 1, 1, 1, 1, 1, 1, 1, 1, 1, 1, 1, 1, 1, 1, 1, 1, 1, 1, 1, 1, 1, 1, 1, 1, 1, 1, 1, 1, 1, 1, 1, 1, 1, 1, 1, 1, 1, 1, 1, 1, 1, 1, 1, 1, 1, 1, 1, 1, 1, 1, 1, 1, 1, 1, 1, 1, 1, 1, 1, 1, 1, 1, 1, 1, 1, 1, 1, 1, 1, 1, 1, 1, 1, 1, 1, 1, 1, 1, 1, 1, 1, 1, 1, 1, 1, 1, 1, 1, 1, 1, 1, 1, 1, 1, 1, 1, 1, 1, 1, 1, 1, 1, 1, 1, 1, 1, 1, 1, 1, 1, 1, 1, 1, 1, 1, 1, 1, 1, 1, 1, 1, 1, 1, 1, 1, 1, 1, 1, 1, 1, 1, 1, 1, 1, 1, 1, 1, 1, 1, 1, 1, 1, 1, 1, 1, 1, 1, 1, 1, 1, 1, 1, 1, 1, 1, 1, 1, 1, 1, 1, 1, 1, 1, 1, 1, 1, 1, 1, 1, 1, 1, 1, 1, 1, 1, 1, 1, 1, 1, 1, 1, 1, 1, 1, 1, 1, 1, 1, 1, 1, 1, 1, 1, 1, 1, 1, 1, 1, 1, 1, 3, 3, 3, 3, 3, 3, 3, 3, 3, 3, 3, 3, 5, 5, 5, 5, 5, 5, 5, 5, 5, 5, 5, 5, 3, 3, 3, 3, 5, 5, 5, 5, 5, 5, 5, 5, 5, 5, 5, 5, 0, 3, 4, 4, 4, 4, 0, 4, 4, 4, 4, 4, 0, 4, 4, 4, 4, 4, 5, 5, 5, 5, 5, 5, 5, 5, 5, 5, 5, 5, 3, 3, 3, 3, 5, 5, 5, 5, 5, 5, 5, 5, 5, 5, 5, 5, 4, 0, 4, 4, 4, 4, 0, 4, 4, 4, 4, 4, 0, 4, 4, 4, 4, 4, 4, 4, 4, 4, 4, 4, 4, 5, 4, 4, 4, 4, 4, 4, 4, 5, 5, 5, 5, 5, 5, 5, 5, 5, 5, 5, 4, 4, 4, 4, 4, 4, 4, 4, 5, 4, 4, 4, 4, 4, 4, 4, 5, 5, 5, 5, 5, 5, 5, 5, 5, 5, 5, 4, 1, 1, 1, 1, 1, 1, 1, 1, 1, 1, 1, 1, 1, 1, 1, 1, 1, 1, 1, 1, 1, 1, 1, 1, 1, 1, 1, 1, 1, 1, 1, 1, 1, 1, 1, 1, 1, 1, 1, 1, 1, 1, 1, 1, 1, 1, 1, 1, 1, 1, 1, 1, 1, 1, 1, 1, 1, 1, 1, 1, 1, 1, 1, 1, 1, 1, 1, 1, 1, 1, 1, 1, 1, 1, 1, 1, 1, 1, 1, 1, 1, 1, 1, 1, 1, 1, 1, 1, 1, 1, 1, 1, 1, 1, 1, 1, 1, 1, 1, 1, 1, 1, 1, 1, 1, 1, 1, 1, 1, 1, 1, 1, 1, 1, 1, 1, 1, 1, 1, 1, 1, 1, 1, 1, 1, 1, 1, 1, 1, 1, 1, 1, 1, 1, 1, 1, 1, 1, 1, 1, 1, 1, 1, 1, 1, 1, 1, 1, 1, 1, 1, 1, 1, 1, 1, 1, 1, 1, 1, 1, 1, 1, 1, 1, 1, 1, 1, 1, 1, 1, 1, 1, 1, 1, 1, 1, 1, 1, 1, 1, 1, 1, 1, 1, 1, 1, 1, 1, 1, 1, 1, 1, 1, 1, 1, 1, 1, 1, 1, 1, 1, 1, 1, 1, 1, 1, 1, 1, 1, 1, 1, 1, 1, 1, 1, 1, 1, 1, 1, 1, 1, 1, 1, 1, 1, 1, 1, 1, 4, 4, 4, 4, 3, 4, 3, 4, 4, 3])
me_cube_000.materials.append(mat_ten)
me_cube_000.materials.append(mat_deri)
me_cube_000.materials.append(mat_sac)
me_cube_000.materials.append(mat_dost)
me_cube_000.materials.append(mat_zirh)
me_cube_000.materials.append(mat_lastik)
me_cube_000.use_remesh_preserve_volume = False
me_cube_000.use_remesh_preserve_attributes = False
me_cube_000.use_mirror_vertex_groups = False
me_cube_000.update()

# ---- objects
ob_uzak = bpy.data.objects.new('uzak', me_cube_000)

# ---- transforms, parenting, visibility, modifiers, constraints
ob_uzak.location = (0.0, 0.0, 0.0)
ob_uzak.scale = (0.1468, 0.073, 0.2933)
ob_uzak.lineart.crease_threshold = 0.0
_vg = ob_uzak.vertex_groups.new(name='Kiyafet')
_vg = ob_uzak.vertex_groups.new(name='Sac')
_vg = ob_uzak.vertex_groups.new(name='sag')
_vg = ob_uzak.vertex_groups.new(name='sol')
_vg = ob_uzak.vertex_groups.new(name='Ayakkabi')
_vg = ob_uzak.vertex_groups.new(name='kıyafet')

# ---- collection membership
col_collection_1.objects.link(ob_uzak)

# ---- scene / render settings (as saved in the file)
scene.frame_start = 1; scene.frame_end = 250; scene.frame_set(21)
scene.render.engine = 'BLENDER_EEVEE_NEXT'
scene.render.resolution_percentage = 50
scene.render.dither_intensity = 0.0
scene.cycles.use_denoising = False
scene.cycles.samples = 128
scene.cycles.sampling_pattern = 'TABULATED_SOBOL'
scene.cycles.use_adaptive_sampling = False
scene.cycles.use_light_tree = False
scene.cycles.blur_glossy = 0.0
scene.cycles.sample_clamp_indirect = 0.0
scene.view_settings.view_transform = 'Standard'
bpy.context.view_layer.update()

# ---- added for rendering (the .blend has no active camera and no usable light): camera, sun
cam_auto = bpy.data.cameras.new('AutoCamera')
cam_auto.lens = 50.0
cam_auto.sensor_width = 36.0
cam_auto.clip_end = 1000.0
ob_auto_camera = bpy.data.objects.new('AutoCamera', cam_auto)
scene.collection.objects.link(ob_auto_camera)
ob_auto_camera.location = (2.87275, -3.50866, 3.24307)
ob_auto_camera.rotation_euler = (1.09748, -7.21219e-08, 0.694738)
scene.camera = ob_auto_camera
light_auto_sun = bpy.data.lights.new('AutoSun', 'SUN')
light_auto_sun.energy = 3.0
light_auto_sun.angle = 0.0523599
ob_auto_sun = bpy.data.objects.new('AutoSun', light_auto_sun)
scene.collection.objects.link(ob_auto_sun)
ob_auto_sun.rotation_euler = (0.872665, 0.174533, 0.523599)
bpy.context.view_layer.update()
